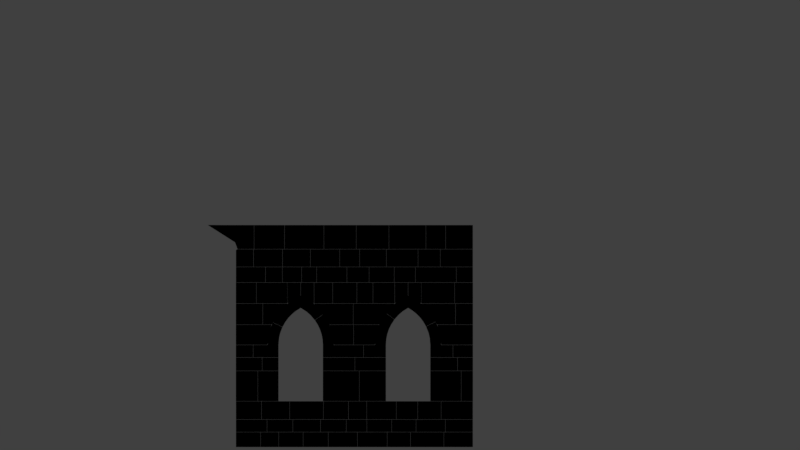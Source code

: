 # Source: FM_ARENA_0_Castle_0_2WindowSmallWall.blend  (saved by Blender 2.79.0; exported with 4.5.12 LTS)
import bpy
from mathutils import Matrix  # noqa: F401  (used for matrix-valued properties, if any)

bpy.ops.wm.read_factory_settings(use_empty=True)
scene = bpy.context.scene
scene.name = 'Scene'

# ---- collections
col_collection_1 = bpy.data.collections.new('Collection 1'); scene.collection.children.link(col_collection_1)

# ---- materials (node trees are filled in below, after node groups)
mat_material_001 = bpy.data.materials.new('Material.001')
mat_material_001.alpha_threshold = 0.0
mat_material_001.diffuse_color = (0.0, 0.0, 0.0, 1.0)
mat_material_001.roughness = 0.5

# ---- material node trees

# ---- world
world_world = bpy.data.worlds.new('World'); scene.world = world_world
world_world.color = (0.05088, 0.05088, 0.05088)
world_world.use_sun_shadow = False
world_world.sun_shadow_jitter_overblur = 0.0
world_world.cycles.sampling_method = 'MANUAL'

# ---- cameras
cam_camera = bpy.data.cameras.new('Camera')
cam_camera.type = 'ORTHO'
cam_camera.clip_end = 100.0
cam_camera.lens = 35.0
cam_camera.sensor_width = 32.0
cam_camera.sensor_height = 18.0
cam_camera.ortho_scale = 54.01
cam_camera.dof.focus_distance = 0.0

# ---- lights
light_lamp = bpy.data.lights.new('Lamp', 'POINT')
light_lamp.transmission_factor = 0.0
light_lamp.cutoff_distance = 30.0
light_lamp.energy = 100.0
light_lamp.shadow_buffer_clip_start = 1.001
light_lamp.shadow_soft_size = 0.1
light_lamp.shadow_maximum_resolution = 0.006
light_lamp.use_absolute_resolution = True

# ---- meshes
me_wall_005 = bpy.data.meshes.new('Wall.005')
me_wall_005.from_pydata([(-5.995, -1.005, 0.005), (-5.995, 1.005, 0.005), (-5.995, 1.005, 1.011), (-5.995, -1.005, 1.011), (-4.337, -1.005, 0.005), (-4.337, 1.005, 0.005), (-4.337, 1.005, 1.011), (-4.337, -1.005, 1.011), (8.047, -1.026, 0.005), (8.047, 1.026, 0.005), (8.047, 1.026, 1.011), (8.047, -1.026, 1.011), (9.995, -1.026, 0.005), (9.995, 1.026, 0.005), (9.995, 1.026, 1.011), (9.995, -1.026, 1.011), (-4.327, -0.9518, 0.005), (-4.327, 0.9518, 0.005), (-4.327, 0.9518, 1.011), (-4.327, -0.9518, 1.011), (-3.112, -0.9518, 0.005), (-3.112, 0.9518, 0.005), (-3.112, 0.9518, 1.011), (-3.112, -0.9518, 1.011), (-3.102, -1.002, 0.005), (-3.102, 1.002, 0.005), (-3.102, 1.002, 1.011), (-3.102, -1.002, 1.011), (-1.466, -1.002, 0.005), (-1.466, 1.002, 0.005), (-1.466, 1.002, 1.011), (-1.466, -1.002, 1.011), (-1.456, -1.013, 0.005), (-1.456, 1.013, 0.005), (-1.456, 1.013, 1.011), (-1.456, -1.013, 1.011), (0.2298, -1.013, 0.005), (0.2298, 1.013, 0.005), (0.2298, 1.013, 1.011), (0.2298, -1.013, 1.011), (0.2398, -0.9953, 0.005), (0.2398, 0.9953, 0.005), (0.2398, 0.9953, 1.011), (0.2398, -0.9953, 1.011), (2.198, -0.9953, 0.005), (2.198, 0.9953, 0.005), (2.198, 0.9953, 1.011), (2.198, -0.9953, 1.011), (2.208, -0.9949, 0.005), (2.208, 0.9949, 0.005), (2.208, 0.9949, 1.011), (2.208, -0.9949, 1.011), (4.209, -0.9949, 0.005), (4.209, 0.9949, 0.005), (4.209, 0.9949, 1.011), (4.209, -0.9949, 1.011), (4.219, -0.9804, 0.005), (4.219, 0.9804, 0.005), (4.219, 0.9804, 1.011), (4.219, -0.9804, 1.011), (5.786, -0.9804, 0.005), (5.786, 0.9804, 0.005), (5.786, 0.9804, 1.011), (5.786, -0.9804, 1.011), (5.796, -0.9741, 0.005), (5.796, 0.9741, 0.005), (5.796, 0.9741, 1.011), (5.796, -0.9741, 1.011), (8.037, -0.9741, 0.005), (8.037, 0.9741, 0.005), (8.037, 0.9741, 1.011), (8.037, -0.9741, 1.011), (-5.995, -0.9832, 1.021), (-5.995, 0.9832, 1.021), (-5.995, 0.9832, 1.862), (-5.995, -0.9832, 1.862), (-3.905, -0.9832, 1.021), (-3.905, 0.9832, 1.021), (-3.905, 0.9832, 1.862), (-3.905, -0.9832, 1.862), (8.144, -0.9952, 1.021), (8.144, 0.9952, 1.021), (8.144, 0.9952, 1.862), (8.144, -0.9952, 1.862), (9.995, -0.9952, 1.021), (9.995, 0.9952, 1.021), (9.995, 0.9952, 1.862), (9.995, -0.9952, 1.862), (-3.895, -1.028, 1.021), (-3.895, 1.028, 1.021), (-3.895, 1.028, 1.862), (-3.895, -1.028, 1.862), (-2.163, -1.028, 1.021), (-2.163, 1.028, 1.021), (-2.163, 1.028, 1.862), (-2.163, -1.028, 1.862), (-2.153, -0.9572, 1.021), (-2.153, 0.9572, 1.021), (-2.153, 0.9572, 1.862), (-2.153, -0.9572, 1.862), (-0.2937, -0.9572, 1.021), (-0.2937, 0.9572, 1.021), (-0.2937, 0.9572, 1.862), (-0.2937, -0.9572, 1.862), (-0.2837, -1.034, 1.021), (-0.2837, 1.034, 1.021), (-0.2837, 1.034, 1.862), (-0.2837, -1.034, 1.862), (1.444, -1.034, 1.021), (1.444, 1.034, 1.021), (1.444, 1.034, 1.862), (1.444, -1.034, 1.862), (1.454, -1.004, 1.021), (1.454, 1.004, 1.021), (1.454, 1.004, 1.862), (1.454, -1.004, 1.862), (2.838, -1.004, 1.021), (2.838, 1.004, 1.021), (2.838, 1.004, 1.862), (2.838, -1.004, 1.862), (2.848, -0.9681, 1.021), (2.848, 0.9681, 1.021), (2.848, 0.9681, 1.862), (2.848, -0.9681, 1.862), (4.514, -0.9681, 1.021), (4.514, 0.9681, 1.021), (4.514, 0.9681, 1.862), (4.514, -0.9681, 1.862), (4.524, -0.971, 1.021), (4.524, 0.971, 1.021), (4.524, 0.971, 1.862), (4.524, -0.971, 1.862), (6.157, -0.971, 1.021), (6.157, 0.971, 1.021), (6.157, 0.971, 1.862), (6.157, -0.971, 1.862), (6.167, -1.013, 1.021), (6.167, 1.013, 1.021), (6.167, 1.013, 1.862), (6.167, -1.013, 1.862), (8.134, -1.013, 1.021), (8.134, 1.013, 1.021), (8.134, 1.013, 1.862), (8.134, -1.013, 1.862), (-5.995, -0.9525, 1.872), (-5.995, 0.9525, 1.872), (-5.995, 0.9525, 3.095), (-5.995, -0.9525, 3.095), (-4.279, -0.9525, 1.872), (-4.279, 0.9525, 1.872), (-4.279, 0.9525, 3.095), (-4.279, -0.9525, 3.095), (7.86, -1.025, 1.872), (7.86, 1.025, 1.872), (7.86, 1.025, 3.095), (7.86, -1.025, 3.095), (9.995, -1.025, 1.872), (9.995, 1.025, 1.872), (9.995, 1.025, 3.095), (9.995, -1.025, 3.095), (-4.269, -0.9817, 1.872), (-4.269, 0.9817, 1.872), (-4.269, 0.9817, 3.095), (-4.269, -0.9817, 3.095), (-2.373, -0.9817, 1.872), (-2.373, 0.9817, 1.872), (-2.373, 0.9817, 3.095), (-2.373, -0.9817, 3.095), (-2.363, -1.017, 1.872), (-2.363, 1.017, 1.872), (-2.363, 1.017, 3.095), (-2.363, -1.017, 3.095), (-0.1018, -1.017, 1.872), (-0.1018, 1.017, 1.872), (-0.1018, 1.017, 3.095), (-0.1018, -1.017, 3.095), (-0.09176, -0.9961, 1.872), (-0.09176, 0.9961, 1.872), (-0.09176, 0.9961, 3.095), (-0.09176, -0.9961, 3.095), (1.592, -0.9961, 1.872), (1.592, 0.9961, 1.872), (1.592, 0.9961, 3.095), (1.592, -0.9961, 3.095), (1.602, -0.9504, 1.872), (1.602, 0.9504, 1.872), (1.602, 0.9504, 3.095), (1.602, -0.9504, 3.095), (2.826, -0.9504, 1.872), (2.826, 0.9504, 1.872), (2.826, 0.9504, 3.095), (2.826, -0.9504, 3.095), (2.836, -1.023, 1.872), (2.836, 1.023, 1.872), (2.836, 1.023, 3.095), (2.836, -1.023, 3.095), (4.821, -1.023, 1.872), (4.821, 1.023, 1.872), (4.821, 1.023, 3.095), (4.821, -1.023, 3.095), (4.831, -0.9834, 1.872), (4.831, 0.9834, 1.872), (4.831, 0.9834, 3.095), (4.831, -0.9834, 3.095), (6.272, -0.9834, 1.872), (6.272, 0.9834, 1.872), (6.272, 0.9834, 3.095), (6.272, -0.9834, 3.095), (6.282, -0.985, 1.872), (6.282, 0.985, 1.872), (6.282, 0.985, 3.095), (6.282, -0.985, 3.095), (7.85, -0.985, 1.872), (7.85, 0.985, 1.872), (7.85, 0.985, 3.095), (7.85, -0.985, 3.095), (-6.0, -1.005, 3.105), (-6.0, 1.005, 3.105), (-6.0, 1.005, 5.142), (-6.0, -1.005, 5.142), (-4.524, -1.005, 3.105), (-4.524, 1.005, 3.105), (-4.524, 1.005, 5.142), (-4.524, -1.005, 5.142), (-4.514, -0.956, 3.105), (-4.514, 0.956, 3.105), (-4.514, 0.956, 5.142), (-4.514, -0.956, 5.142), (-3.375, -0.956, 3.105), (-3.125, 0.956, 3.105), (-3.125, 0.956, 5.142), (-3.375, -0.956, 5.142), (0.125, -0.9845, 3.105), (-0.125, 0.9845, 3.105), (-0.125, 0.9845, 5.142), (0.125, -0.9845, 5.142), (2.326, -0.9845, 3.105), (2.326, 0.9845, 3.105), (2.326, 0.9845, 5.142), (2.326, -0.9845, 5.142), (2.336, -1.023, 3.105), (2.336, 1.023, 3.105), (2.336, 1.023, 5.142), (2.336, -1.023, 5.142), (3.875, -1.023, 3.105), (4.125, 1.023, 3.105), (4.125, 1.023, 5.142), (3.875, -1.023, 5.142), (7.375, -1.036, 3.105), (7.125, 1.036, 3.105), (7.125, 1.036, 5.142), (7.375, -1.036, 5.142), (9.203, -1.036, 3.105), (9.203, 1.036, 3.105), (9.203, 1.036, 5.142), (9.203, -1.036, 5.142), (9.213, -1.043, 3.105), (9.213, 1.043, 3.105), (9.213, 1.043, 5.142), (9.213, -1.043, 5.142), (10.0, -1.043, 3.105), (10.0, 1.043, 3.105), (10.0, 1.043, 5.142), (10.0, -1.043, 5.142), (-6.0, -0.9864, 5.152), (-6.0, 0.9864, 5.152), (-6.0, 0.9864, 6.047), (-6.0, -0.9864, 6.047), (-4.233, -0.9864, 5.152), (-4.233, 0.9864, 5.152), (-4.233, 0.9864, 6.047), (-4.233, -0.9864, 6.047), (-4.223, -0.9893, 5.152), (-4.223, 0.9893, 5.152), (-4.223, 0.9893, 6.047), (-4.223, -0.9893, 6.047), (-3.375, -0.9893, 5.152), (-3.125, 0.9893, 5.152), (-3.125, 0.9893, 6.047), (-3.375, -0.9893, 6.047), (0.125, -0.9568, 5.152), (-0.125, 0.9568, 5.152), (-0.125, 0.9568, 6.047), (0.125, -0.9568, 6.047), (2.03, -0.9568, 5.152), (2.03, 0.9568, 5.152), (2.03, 0.9568, 6.047), (2.03, -0.9568, 6.047), (2.04, -1.044, 5.152), (2.04, 1.044, 5.152), (2.04, 1.044, 6.047), (2.04, -1.044, 6.047), (3.875, -1.044, 5.152), (4.125, 1.044, 5.152), (4.125, 1.044, 6.047), (3.875, -1.044, 6.047), (7.375, -1.029, 5.152), (7.125, 1.029, 5.152), (7.125, 1.029, 6.047), (7.375, -1.029, 6.047), (8.959, -1.029, 5.152), (8.959, 1.029, 5.152), (8.959, 1.029, 6.047), (8.959, -1.029, 6.047), (8.969, -0.9735, 5.152), (8.969, 0.9735, 5.152), (8.969, 0.9735, 6.047), (8.969, -0.9735, 6.047), (10.0, -0.9735, 5.152), (10.0, 0.9735, 5.152), (10.0, 0.9735, 6.047), (10.0, -0.9735, 6.047), (-6.0, -0.9918, 6.057), (-6.0, 0.9918, 6.057), (-6.0, 0.9918, 6.895), (-6.0, -0.9918, 6.895), (-4.84, -0.9918, 6.057), (-4.84, 0.9918, 6.057), (-4.84, 0.9918, 6.895), (-4.84, -0.9918, 6.895), (-4.83, -1.025, 6.057), (-4.83, 1.025, 6.057), (-4.83, 1.025, 6.895), (-4.83, -1.025, 6.895), (-3.375, -1.025, 6.057), (-3.125, 1.025, 6.057), (-3.125, 1.025, 6.895), (-3.375, -1.025, 6.895), (0.125, -1.034, 6.057), (-0.125, 1.034, 6.057), (-0.125, 1.034, 6.895), (0.125, -1.034, 6.895), (2.616, -1.034, 6.057), (2.616, 1.034, 6.057), (2.616, 1.034, 6.895), (2.616, -1.034, 6.895), (2.626, -1.041, 6.057), (2.626, 1.041, 6.057), (2.626, 1.041, 6.895), (2.626, -1.041, 6.895), (3.875, -1.041, 6.057), (4.125, 1.041, 6.057), (4.125, 1.041, 6.895), (3.875, -1.041, 6.895), (7.375, -0.9991, 6.057), (7.125, 0.9991, 6.057), (7.125, 0.9991, 6.895), (7.375, -0.9991, 6.895), (8.648, -0.9991, 6.057), (8.648, 0.9991, 6.057), (8.648, 0.9991, 6.895), (8.648, -0.9991, 6.895), (8.658, -1.02, 6.057), (8.658, 1.02, 6.057), (8.658, 1.02, 6.895), (8.658, -1.02, 6.895), (10.0, -1.02, 6.057), (10.0, 1.02, 6.057), (10.0, 1.02, 6.895), (10.0, -1.02, 6.895), (-6.0, -0.9543, 6.905), (-6.0, 0.9543, 6.905), (-6.0, 0.9543, 8.262), (-6.0, -0.9543, 8.262), (-3.875, -0.9543, 6.905), (-3.875, 0.9543, 6.905), (-3.606, 0.9543, 8.262), (-3.606, -0.9543, 8.262), (0.625, -1.032, 6.905), (0.625, 1.032, 6.905), (0.3561, 1.032, 8.262), (0.3561, -1.032, 8.262), (1.942, -1.032, 6.905), (1.942, 1.032, 6.905), (1.942, 1.032, 8.262), (1.942, -1.032, 8.262), (1.952, -0.9666, 6.905), (1.952, 0.9666, 6.905), (1.952, 0.9666, 8.262), (1.952, -0.9666, 8.262), (3.375, -0.9666, 6.905), (3.375, 0.9666, 6.905), (3.644, 0.9666, 8.262), (3.644, -0.9666, 8.262), (7.875, -0.9889, 6.905), (7.875, 0.9889, 6.905), (7.606, 0.9889, 8.262), (7.606, -0.9889, 8.262), (10.0, -0.9889, 6.905), (10.0, 0.9889, 6.905), (10.0, 0.9889, 8.262), (10.0, -0.9889, 8.262), (-6.0, -1.031, 8.272), (-6.0, 1.031, 8.272), (-6.0, 1.031, 9.691), (-6.0, -1.031, 9.691), (-4.191, -1.031, 8.272), (-4.191, 1.031, 8.272), (-4.191, 1.031, 9.691), (-4.191, -1.031, 9.691), (-4.181, -1.031, 8.272), (-4.181, 1.031, 8.272), (-4.181, 1.031, 9.691), (-4.181, -1.031, 9.691), (-3.602, -1.031, 8.272), (-3.602, 1.031, 8.272), (-2.539, 1.031, 9.691), (-2.539, -1.031, 9.691), (0.352, -0.9869, 8.272), (0.352, 0.9869, 8.272), (-0.7108, 0.9869, 9.691), (-0.7108, -0.9869, 9.691), (1.912, -0.9869, 8.272), (1.912, 0.9869, 8.272), (1.912, 0.9869, 9.691), (1.912, -0.9869, 9.691), (1.922, -0.9632, 8.272), (1.922, 0.9632, 8.272), (1.922, 0.9632, 9.691), (1.922, -0.9632, 9.691), (3.648, -0.9632, 8.272), (3.648, 0.9632, 8.272), (4.711, 0.9632, 9.691), (4.711, -0.9632, 9.691), (7.602, -0.9805, 8.272), (7.602, 0.9805, 8.272), (6.539, 0.9805, 9.691), (6.539, -0.9805, 9.691), (8.821, -0.9805, 8.272), (8.821, 0.9805, 8.272), (8.821, 0.9805, 9.691), (8.821, -0.9805, 9.691), (8.831, -1.014, 8.272), (8.831, 1.014, 8.272), (8.831, 1.014, 9.691), (8.831, -1.014, 9.691), (10.0, -1.014, 8.272), (10.0, 1.014, 8.272), (10.0, 1.014, 9.691), (10.0, -1.014, 9.691), (-2.522, -1.034, 9.705), (-2.522, 1.034, 9.705), (-2.522, 1.034, 11.11), (-2.522, -1.034, 11.11), (-1.63, -1.034, 10.22), (-1.63, 1.034, 10.22), (-1.63, 1.034, 11.11), (-1.63, -1.034, 11.11), (-6.0, -0.9523, 9.701), (-6.0, 0.9523, 9.701), (-6.0, 0.9523, 11.11), (-6.0, -0.9523, 11.11), (-4.626, -0.9523, 9.701), (-4.626, 0.9523, 9.701), (-4.626, 0.9523, 11.11), (-4.626, -0.9523, 11.11), (-4.616, -0.9595, 9.701), (-4.616, 0.9595, 9.701), (-4.616, 0.9595, 11.11), (-4.616, -0.9595, 11.11), (-2.527, -0.9595, 9.701), (-2.527, 0.9595, 9.701), (-2.527, 0.9595, 11.11), (-2.527, -0.9595, 11.11), (-1.62, -0.9691, 10.22), (-1.62, 0.9691, 10.22), (-1.62, 0.9691, 11.11), (-1.62, -0.9691, 11.11), (-0.7283, -0.9691, 9.705), (-0.7283, 0.9691, 9.705), (-0.7283, 0.9691, 11.11), (-0.7283, -0.9691, 11.11), (4.728, -0.9513, 9.705), (4.728, 0.9513, 9.705), (4.728, 0.9513, 11.11), (4.728, -0.9513, 11.11), (5.62, -0.9513, 10.22), (5.62, 0.9513, 10.22), (5.62, 0.9513, 11.11), (5.62, -0.9513, 11.11), (-0.7183, -0.9633, 9.701), (-0.7183, 0.9633, 9.701), (-0.7183, 0.9633, 11.11), (-0.7183, -0.9633, 11.11), (0.5298, -0.9633, 9.701), (0.5298, 0.9633, 9.701), (0.5298, 0.9633, 11.11), (0.5298, -0.9633, 11.11), (3.258, -1.033, 9.701), (3.258, 1.033, 9.701), (3.258, 1.033, 11.11), (3.258, -1.033, 11.11), (4.718, -1.033, 9.701), (4.718, 1.033, 9.701), (4.718, 1.033, 11.11), (4.718, -1.033, 11.11), (5.63, -1.04, 10.22), (5.63, 1.04, 10.22), (5.63, 1.04, 11.11), (5.63, -1.04, 11.11), (6.522, -1.04, 9.705), (6.522, 1.04, 9.705), (6.522, 1.04, 11.11), (6.522, -1.04, 11.11), (6.527, -1.044, 9.701), (6.527, 1.044, 9.701), (6.527, 1.044, 11.11), (6.527, -1.044, 11.11), (8.763, -1.044, 9.701), (8.763, 1.044, 9.701), (8.763, 1.044, 11.11), (8.763, -1.044, 11.11), (8.773, -1.031, 9.701), (8.773, 1.031, 9.701), (8.773, 1.031, 11.11), (8.773, -1.031, 11.11), (10.0, -1.031, 9.701), (10.0, 1.031, 9.701), (10.0, 1.031, 11.11), (10.0, -1.031, 11.11), (0.5398, -1.037, 9.701), (0.5398, 1.037, 9.701), (0.5398, 1.037, 11.11), (0.5398, -1.037, 11.11), (2.163, -1.037, 9.701), (2.163, 1.037, 9.701), (2.163, 1.037, 11.11), (2.163, -1.037, 11.11), (2.173, -0.9582, 9.701), (2.173, 0.9582, 9.701), (2.173, 0.9582, 11.11), (2.173, -0.9582, 11.11), (3.248, -0.9582, 9.701), (3.248, 0.9582, 9.701), (3.248, 0.9582, 11.11), (3.248, -0.9582, 11.11), (-5.995, -0.9904, 11.12), (-5.995, 0.9904, 11.12), (-5.995, 0.9904, 12.16), (-5.995, -0.9904, 12.16), (-4.01, -0.9904, 11.12), (-4.01, 0.9904, 11.12), (-4.01, 0.9904, 12.16), (-4.01, -0.9904, 12.16), (8.882, -1.036, 11.12), (8.882, 1.036, 11.12), (8.882, 1.036, 12.16), (8.882, -1.036, 12.16), (9.995, -1.036, 11.12), (9.995, 1.036, 11.12), (9.995, 1.036, 12.16), (9.995, -1.036, 12.16), (-4.0, -1.015, 11.12), (-4.0, 1.015, 11.12), (-4.0, 1.015, 12.16), (-4.0, -1.015, 12.16), (-2.87, -1.015, 11.12), (-2.87, 1.015, 11.12), (-2.87, 1.015, 12.16), (-2.87, -1.015, 12.16), (-2.86, -0.9508, 11.12), (-2.86, 0.9508, 11.12), (-2.86, 0.9508, 12.16), (-2.86, -0.9508, 12.16), (-1.567, -0.9508, 11.12), (-1.567, 0.9508, 11.12), (-1.567, 0.9508, 12.16), (-1.567, -0.9508, 12.16), (-1.557, -1.028, 11.12), (-1.557, 1.028, 11.12), (-1.557, 1.028, 12.16), (-1.557, -1.028, 12.16), (-0.5525, -1.028, 11.12), (-0.5525, 1.028, 11.12), (-0.5525, 1.028, 12.16), (-0.5525, -1.028, 12.16), (-0.5425, -1.047, 11.12), (-0.5425, 1.047, 11.12), (-0.5425, 1.047, 12.16), (-0.5425, -1.047, 12.16), (1.49, -1.047, 11.12), (1.49, 1.047, 11.12), (1.49, 1.047, 12.16), (1.49, -1.047, 12.16), (1.5, -0.9943, 11.12), (1.5, 0.9943, 11.12), (1.5, 0.9943, 12.16), (1.5, -0.9943, 12.16), (2.987, -0.9943, 11.12), (2.987, 0.9943, 11.12), (2.987, 0.9943, 12.16), (2.987, -0.9943, 12.16), (2.997, -0.9948, 11.12), (2.997, 0.9948, 11.12), (2.997, 0.9948, 12.16), (2.997, -0.9948, 12.16), (4.682, -0.9948, 11.12), (4.682, 0.9948, 11.12), (4.682, 0.9948, 12.16), (4.682, -0.9948, 12.16), (4.692, -1.0, 11.12), (4.692, 1.0, 11.12), (4.692, 1.0, 12.16), (4.692, -1.0, 12.16), (6.11, -1.0, 11.12), (6.11, 1.0, 11.12), (6.11, 1.0, 12.16), (6.11, -1.0, 12.16), (6.12, -0.9948, 11.12), (6.12, 0.9948, 11.12), (6.12, 0.9948, 12.16), (6.12, -0.9948, 12.16), (8.872, -0.9948, 11.12), (8.872, 0.9948, 11.12), (8.872, 0.9948, 12.16), (8.872, -0.9948, 12.16), (-5.995, -1.021, 12.17), (-5.995, 1.021, 12.17), (-4.818, -1.021, 12.17), (-4.818, 1.021, 12.17), (-4.818, 1.021, 13.36), (-4.818, -1.021, 13.36), (7.802, -1.012, 12.17), (7.802, 1.012, 12.17), (7.802, 1.012, 13.36), (7.802, -1.012, 13.36), (9.995, -1.012, 12.17), (9.995, 1.012, 12.17), (9.995, 1.012, 13.36), (9.995, -1.012, 13.36), (-4.808, -0.9914, 12.17), (-4.808, 0.9914, 12.17), (-4.808, 0.9914, 13.36), (-4.808, -0.9914, 13.36), (-2.862, -0.9914, 12.17), (-2.862, 0.9914, 12.17), (-2.862, 0.9914, 13.36), (-2.862, -0.9914, 13.36), (-2.852, -1.019, 12.17), (-2.852, 1.019, 12.17), (-2.852, 1.019, 13.36), (-2.852, -1.019, 13.36), (-0.9749, -1.019, 12.17), (-0.9749, 1.019, 12.17), (-0.9749, 1.019, 13.36), (-0.9749, -1.019, 13.36), (-0.9649, -0.9895, 12.17), (-0.9649, 0.9895, 12.17), (-0.9649, 0.9895, 13.36), (-0.9649, -0.9895, 13.36), (1.003, -0.9895, 12.17), (1.003, 0.9895, 12.17), (1.003, 0.9895, 13.36), (1.003, -0.9895, 13.36), (1.013, -1.001, 12.17), (1.013, 1.001, 12.17), (1.013, 1.001, 13.36), (1.013, -1.001, 13.36), (2.349, -1.001, 12.17), (2.349, 1.001, 12.17), (2.349, 1.001, 13.36), (2.349, -1.001, 13.36), (2.359, -0.9868, 12.17), (2.359, 0.9868, 12.17), (2.359, 0.9868, 13.36), (2.359, -0.9868, 13.36), (4.156, -0.9868, 12.17), (4.156, 0.9868, 12.17), (4.156, 0.9868, 13.36), (4.156, -0.9868, 13.36), (4.166, -0.9614, 12.17), (4.166, 0.9614, 12.17), (4.166, 0.9614, 13.36), (4.166, -0.9614, 13.36), (6.291, -0.9614, 12.17), (6.291, 0.9614, 12.17), (6.291, 0.9614, 13.36), (6.291, -0.9614, 13.36), (6.301, -0.9534, 12.17), (6.301, 0.9534, 12.17), (6.301, 0.9534, 13.36), (6.301, -0.9534, 13.36), (7.792, -0.9534, 12.17), (7.792, 0.9534, 12.17), (7.792, 0.9534, 13.36), (7.792, -0.9534, 13.36), (-4.779, -0.98, 13.37), (-4.779, 0.98, 13.37), (-4.779, 0.98, 14.99), (-4.779, -0.98, 14.99), (8.165, -0.983, 13.37), (8.165, 0.983, 13.37), (8.165, 0.983, 14.99), (8.165, -0.983, 14.99), (9.995, -0.983, 13.37), (9.995, 0.983, 13.37), (9.995, 0.983, 14.99), (9.995, -0.983, 14.99), (-4.769, -0.9588, 13.37), (-4.769, 0.9588, 13.37), (-4.769, 0.9588, 14.99), (-4.769, -0.9588, 14.99), (-2.722, -0.9588, 13.37), (-2.722, 0.9588, 13.37), (-2.722, 0.9588, 14.99), (-2.722, -0.9588, 14.99), (-2.712, -1.025, 13.37), (-2.712, 1.025, 13.37), (-2.712, 1.025, 14.99), (-2.712, -1.025, 14.99), (-0.06294, -1.025, 13.37), (-0.06294, 1.025, 13.37), (-0.06294, 1.025, 14.99), (-0.06294, -1.025, 14.99), (-0.05294, -0.9787, 13.37), (-0.05294, 0.9787, 13.37), (-0.05294, 0.9787, 14.99), (-0.05294, -0.9787, 14.99), (2.117, -0.9787, 13.37), (2.117, 0.9787, 13.37), (2.117, 0.9787, 14.99), (2.117, -0.9787, 14.99), (2.127, -0.9939, 13.37), (2.127, 0.9939, 13.37), (2.127, 0.9939, 14.99), (2.127, -0.9939, 14.99), (4.328, -0.9939, 13.37), (4.328, 0.9939, 13.37), (4.328, 0.9939, 14.99), (4.328, -0.9939, 14.99), (4.338, -0.9708, 13.37), (4.338, 0.9708, 13.37), (4.338, 0.9708, 14.99), (4.338, -0.9708, 14.99), (6.823, -0.9708, 13.37), (6.823, 0.9708, 13.37), (6.823, 0.9708, 14.99), (6.823, -0.9708, 14.99), (6.833, -0.9711, 13.37), (6.833, 0.9711, 13.37), (6.833, 0.9711, 14.99), (6.833, -0.9711, 14.99), (8.155, -0.9711, 13.37), (8.155, 0.9711, 13.37), (8.155, 0.9711, 14.99), (8.155, -0.9711, 14.99), (-3.372, -0.9963, 6.773), (-3.125, 0.9842, 6.904), (-3.862, 0.9842, 6.753), (-3.862, -0.9963, 6.753), (-3.348, -0.9963, 7.31), (-3.089, 0.9842, 7.353), (-3.833, 0.9842, 7.375), (-3.833, -0.9963, 7.375), (-3.267, -0.9963, 7.707), (-3.014, 0.9842, 7.684), (-3.74, 0.9842, 7.836), (-3.74, -0.9963, 7.836), (-3.082, -0.9963, 8.212), (-2.856, 0.9842, 8.105), (-3.526, 0.9842, 8.42), (-3.526, -0.9963, 8.42), (-3.078, -0.9617, 8.22), (-2.852, 0.9504, 8.113), (-3.521, 0.9504, 8.43), (-3.521, -0.9617, 8.43), (-2.853, -0.9617, 8.616), (-2.66, 0.9504, 8.455), (-3.26, 0.9504, 8.889), (-3.26, -0.9617, 8.889), (-2.613, -0.9617, 8.929), (-2.457, 0.9504, 8.727), (-2.982, 0.9504, 9.252), (-2.982, -0.9617, 9.252), (-2.335, -0.9617, 9.209), (-2.223, 0.9504, 8.973), (-2.66, 0.9504, 9.576), (-2.66, -0.9617, 9.576), (-2.023, -0.9617, 9.451), (-1.961, 0.9504, 9.19), (-2.299, 0.9504, 9.856), (-2.299, -0.9617, 9.856), (-1.629, -0.9617, 9.678), (-1.629, 0.9504, 9.398), (-1.842, 0.9504, 10.12), (-1.842, -0.9617, 10.12), (-1.621, -0.9652, 9.678), (-1.621, 1.034, 9.398), (-1.408, 1.034, 10.12), (-1.408, -0.9652, 10.12), (-1.146, -0.9652, 9.394), (-1.231, 1.034, 9.146), (-0.8577, 1.034, 9.791), (-0.8577, -0.9652, 9.791), (-0.8345, -0.9652, 9.135), (-0.9748, 1.034, 8.923), (-0.4969, 1.034, 9.49), (-0.4969, -0.9652, 9.49), (-0.4692, -0.9652, 8.72), (-0.6711, 1.034, 8.572), (-0.07367, 1.034, 9.009), (-0.07367, -0.9652, 9.009), (-0.4636, -1.016, 8.712), (-0.6659, 0.9578, 8.565), (-0.06712, 0.9578, 9.0), (-0.06712, -1.016, 9.0), (-0.2317, -1.016, 8.34), (-0.4649, 0.9578, 8.246), (0.2016, 0.9578, 8.568), (0.2016, -1.016, 8.568), (-0.07002, -1.016, 7.979), (-0.3217, 0.9578, 7.937), (0.389, 0.9578, 8.151), (0.389, -1.016, 8.151), (0.04424, -1.016, 7.601), (-0.2165, 0.9578, 7.614), (0.5214, 0.9578, 7.712), (0.5214, -1.016, 7.712), (0.1092, -1.016, 7.211), (-0.1507, 0.9578, 7.281), (0.5967, 0.9578, 7.261), (0.5967, -1.016, 7.261), (0.1224, -1.016, 6.773), (-0.125, 0.9578, 6.904), (0.612, 0.9578, 6.753), (0.612, -1.016, 6.753), (-1.625, 0.9889, 10.22), (-1.856, 0.9889, 10.11), (-1.625, 0.9889, 9.4), (-1.394, 0.9889, 10.11), (-1.625, -0.9889, 10.22), (-1.856, -0.9889, 10.11), (-1.625, -0.9889, 9.68), (-1.394, -0.9889, 10.11), (3.878, -0.9519, 6.773), (4.125, 0.9756, 6.904), (3.388, 0.9756, 6.753), (3.388, -0.9519, 6.753), (3.894, -0.9519, 7.243), (4.155, 0.9756, 7.309), (3.407, 0.9756, 7.298), (3.407, -0.9519, 7.298), (3.963, -0.9519, 7.632), (4.224, 0.9756, 7.642), (3.487, 0.9756, 7.748), (3.487, -0.9519, 7.748), (4.081, -0.9519, 8.008), (4.332, 0.9756, 7.964), (3.624, 0.9756, 8.184), (3.624, -0.9519, 8.184), (4.246, -0.9519, 8.366), (4.479, 0.9756, 8.271), (3.815, 0.9756, 8.599), (3.815, -0.9519, 8.599), (4.5, -0.9519, 8.762), (4.7, 0.9756, 8.611), (4.11, 0.9756, 9.058), (4.11, -0.9519, 9.058), (4.506, -1.016, 8.769), (4.705, 0.9586, 8.618), (4.117, 0.9586, 9.066), (4.117, -1.016, 9.066), (4.856, -1.016, 9.156), (4.995, 0.9586, 8.943), (4.522, 0.9586, 9.514), (4.522, -1.016, 9.514), (5.172, -1.016, 9.413), (5.254, 0.9586, 9.163), (4.888, 0.9586, 9.812), (4.888, -1.016, 9.812), (5.621, -1.016, 9.678), (5.621, 0.9586, 9.398), (5.408, 0.9586, 10.12), (5.408, -1.016, 10.12), (5.629, -0.9832, 9.678), (5.629, 0.9504, 9.398), (5.842, 0.9504, 10.12), (5.842, -0.9832, 10.12), (6.005, -0.9832, 9.463), (5.945, 0.9504, 9.201), (6.277, 0.9504, 9.871), (6.277, -0.9832, 9.871), (6.319, -0.9832, 9.223), (6.208, 0.9504, 8.987), (6.641, 0.9504, 9.592), (6.641, -0.9832, 9.592), (6.599, -0.9832, 8.945), (6.444, 0.9504, 8.742), (6.966, 0.9504, 9.27), (6.966, -0.9832, 9.27), (6.842, -0.9832, 8.633), (6.649, 0.9504, 8.471), (7.247, 0.9504, 8.908), (7.247, -0.9832, 8.908), (7.059, -0.9832, 8.259), (6.835, 0.9504, 8.149), (7.499, 0.9504, 8.475), (7.499, -0.9832, 8.475), (7.064, -1.009, 8.25), (6.839, 1.048, 8.141), (7.504, 1.048, 8.465), (7.504, -1.009, 8.465), (7.262, -1.009, 7.728), (7.009, 1.048, 7.703), (7.734, 1.048, 7.859), (7.734, -1.009, 7.859), (7.345, -1.009, 7.331), (7.085, 1.048, 7.372), (7.83, 1.048, 7.4), (7.83, -1.009, 7.4), (7.372, -1.009, 6.773), (7.125, 1.048, 6.904), (7.862, 1.048, 6.753), (7.862, -1.009, 6.753), (5.625, 1.015, 10.22), (5.394, 1.015, 10.11), (5.625, 1.015, 9.4), (5.856, 1.015, 10.11), (5.625, -1.015, 10.22), (5.394, -1.015, 10.11), (5.625, -1.015, 9.68), (5.856, -1.015, 10.11), (-7.905, 0.98, 15.0), (-6.791, 0.98, 14.99), (-6.791, -0.98, 14.99), (-7.905, -0.98, 15.0), (-5.995, 1.021, 13.29), (-5.923, 1.021, 13.36), (-5.923, -1.021, 13.36), (-5.995, -1.021, 13.29), (-6.062, -0.98, 13.83), (-5.891, -0.98, 13.37), (-5.891, 0.98, 13.37), (-6.062, 0.98, 13.83)], [], [(0, 3, 2, 1), (0, 1, 5, 4), (1, 2, 6, 5), (2, 3, 7, 6), (3, 0, 4, 7), (4, 5, 6, 7), (8, 11, 10, 9), (8, 9, 13, 12), (9, 10, 14, 13), (10, 11, 15, 14), (11, 8, 12, 15), (12, 13, 14, 15), (16, 19, 18, 17), (16, 17, 21, 20), (17, 18, 22, 21), (18, 19, 23, 22), (19, 16, 20, 23), (20, 21, 22, 23), (24, 27, 26, 25), (24, 25, 29, 28), (25, 26, 30, 29), (26, 27, 31, 30), (27, 24, 28, 31), (28, 29, 30, 31), (32, 35, 34, 33), (32, 33, 37, 36), (33, 34, 38, 37), (34, 35, 39, 38), (35, 32, 36, 39), (36, 37, 38, 39), (40, 43, 42, 41), (40, 41, 45, 44), (41, 42, 46, 45), (42, 43, 47, 46), (43, 40, 44, 47), (44, 45, 46, 47), (48, 51, 50, 49), (48, 49, 53, 52), (49, 50, 54, 53), (50, 51, 55, 54), (51, 48, 52, 55), (52, 53, 54, 55), (56, 59, 58, 57), (56, 57, 61, 60), (57, 58, 62, 61), (58, 59, 63, 62), (59, 56, 60, 63), (60, 61, 62, 63), (64, 67, 66, 65), (64, 65, 69, 68), (65, 66, 70, 69), (66, 67, 71, 70), (67, 64, 68, 71), (68, 69, 70, 71), (72, 75, 74, 73), (72, 73, 77, 76), (73, 74, 78, 77), (74, 75, 79, 78), (75, 72, 76, 79), (76, 77, 78, 79), (80, 83, 82, 81), (80, 81, 85, 84), (81, 82, 86, 85), (82, 83, 87, 86), (83, 80, 84, 87), (84, 85, 86, 87), (88, 91, 90, 89), (88, 89, 93, 92), (89, 90, 94, 93), (90, 91, 95, 94), (91, 88, 92, 95), (92, 93, 94, 95), (96, 99, 98, 97), (96, 97, 101, 100), (97, 98, 102, 101), (98, 99, 103, 102), (99, 96, 100, 103), (100, 101, 102, 103), (104, 107, 106, 105), (104, 105, 109, 108), (105, 106, 110, 109), (106, 107, 111, 110), (107, 104, 108, 111), (108, 109, 110, 111), (112, 115, 114, 113), (112, 113, 117, 116), (113, 114, 118, 117), (114, 115, 119, 118), (115, 112, 116, 119), (116, 117, 118, 119), (120, 123, 122, 121), (120, 121, 125, 124), (121, 122, 126, 125), (122, 123, 127, 126), (123, 120, 124, 127), (124, 125, 126, 127), (128, 131, 130, 129), (128, 129, 133, 132), (129, 130, 134, 133), (130, 131, 135, 134), (131, 128, 132, 135), (132, 133, 134, 135), (136, 139, 138, 137), (136, 137, 141, 140), (137, 138, 142, 141), (138, 139, 143, 142), (139, 136, 140, 143), (140, 141, 142, 143), (144, 147, 146, 145), (144, 145, 149, 148), (145, 146, 150, 149), (146, 147, 151, 150), (147, 144, 148, 151), (148, 149, 150, 151), (152, 155, 154, 153), (152, 153, 157, 156), (153, 154, 158, 157), (154, 155, 159, 158), (155, 152, 156, 159), (156, 157, 158, 159), (160, 163, 162, 161), (160, 161, 165, 164), (161, 162, 166, 165), (162, 163, 167, 166), (163, 160, 164, 167), (164, 165, 166, 167), (168, 171, 170, 169), (168, 169, 173, 172), (169, 170, 174, 173), (170, 171, 175, 174), (171, 168, 172, 175), (172, 173, 174, 175), (176, 179, 178, 177), (176, 177, 181, 180), (177, 178, 182, 181), (178, 179, 183, 182), (179, 176, 180, 183), (180, 181, 182, 183), (184, 187, 186, 185), (184, 185, 189, 188), (185, 186, 190, 189), (186, 187, 191, 190), (187, 184, 188, 191), (188, 189, 190, 191), (192, 195, 194, 193), (192, 193, 197, 196), (193, 194, 198, 197), (194, 195, 199, 198), (195, 192, 196, 199), (196, 197, 198, 199), (200, 203, 202, 201), (200, 201, 205, 204), (201, 202, 206, 205), (202, 203, 207, 206), (203, 200, 204, 207), (204, 205, 206, 207), (208, 211, 210, 209), (208, 209, 213, 212), (209, 210, 214, 213), (210, 211, 215, 214), (211, 208, 212, 215), (212, 213, 214, 215), (216, 219, 218, 217), (216, 217, 221, 220), (217, 218, 222, 221), (218, 219, 223, 222), (219, 216, 220, 223), (220, 221, 222, 223), (224, 227, 226, 225), (224, 225, 229, 228), (225, 226, 230, 229), (226, 227, 231, 230), (227, 224, 228, 231), (228, 229, 230, 231), (232, 235, 234, 233), (232, 233, 237, 236), (233, 234, 238, 237), (234, 235, 239, 238), (235, 232, 236, 239), (236, 237, 238, 239), (240, 243, 242, 241), (240, 241, 245, 244), (241, 242, 246, 245), (242, 243, 247, 246), (243, 240, 244, 247), (244, 245, 246, 247), (248, 251, 250, 249), (248, 249, 253, 252), (249, 250, 254, 253), (250, 251, 255, 254), (251, 248, 252, 255), (252, 253, 254, 255), (256, 259, 258, 257), (256, 257, 261, 260), (257, 258, 262, 261), (258, 259, 263, 262), (259, 256, 260, 263), (260, 261, 262, 263), (264, 267, 266, 265), (264, 265, 269, 268), (265, 266, 270, 269), (266, 267, 271, 270), (267, 264, 268, 271), (268, 269, 270, 271), (272, 275, 274, 273), (272, 273, 277, 276), (273, 274, 278, 277), (274, 275, 279, 278), (275, 272, 276, 279), (276, 277, 278, 279), (280, 283, 282, 281), (280, 281, 285, 284), (281, 282, 286, 285), (282, 283, 287, 286), (283, 280, 284, 287), (284, 285, 286, 287), (288, 291, 290, 289), (288, 289, 293, 292), (289, 290, 294, 293), (290, 291, 295, 294), (291, 288, 292, 295), (292, 293, 294, 295), (296, 299, 298, 297), (296, 297, 301, 300), (297, 298, 302, 301), (298, 299, 303, 302), (299, 296, 300, 303), (300, 301, 302, 303), (304, 307, 306, 305), (304, 305, 309, 308), (305, 306, 310, 309), (306, 307, 311, 310), (307, 304, 308, 311), (308, 309, 310, 311), (312, 315, 314, 313), (312, 313, 317, 316), (313, 314, 318, 317), (314, 315, 319, 318), (315, 312, 316, 319), (316, 317, 318, 319), (320, 323, 322, 321), (320, 321, 325, 324), (321, 322, 326, 325), (322, 323, 327, 326), (323, 320, 324, 327), (324, 325, 326, 327), (328, 331, 330, 329), (328, 329, 333, 332), (329, 330, 334, 333), (330, 331, 335, 334), (331, 328, 332, 335), (332, 333, 334, 335), (336, 339, 338, 337), (336, 337, 341, 340), (337, 338, 342, 341), (338, 339, 343, 342), (339, 336, 340, 343), (340, 341, 342, 343), (344, 347, 346, 345), (344, 345, 349, 348), (345, 346, 350, 349), (346, 347, 351, 350), (347, 344, 348, 351), (348, 349, 350, 351), (352, 355, 354, 353), (352, 353, 357, 356), (353, 354, 358, 357), (354, 355, 359, 358), (355, 352, 356, 359), (356, 357, 358, 359), (360, 363, 362, 361), (360, 361, 365, 364), (361, 362, 366, 365), (362, 363, 367, 366), (363, 360, 364, 367), (364, 365, 366, 367), (368, 371, 370, 369), (368, 369, 373, 372), (369, 370, 374, 373), (370, 371, 375, 374), (371, 368, 372, 375), (372, 373, 374, 375), (376, 379, 378, 377), (376, 377, 381, 380), (377, 378, 382, 381), (378, 379, 383, 382), (379, 376, 380, 383), (380, 381, 382, 383), (384, 387, 386, 385), (384, 385, 389, 388), (385, 386, 390, 389), (386, 387, 391, 390), (387, 384, 388, 391), (388, 389, 390, 391), (392, 395, 394, 393), (392, 393, 397, 396), (393, 394, 398, 397), (394, 395, 399, 398), (395, 392, 396, 399), (396, 397, 398, 399), (400, 403, 402, 401), (400, 401, 405, 404), (401, 402, 406, 405), (402, 403, 407, 406), (403, 400, 404, 407), (404, 405, 406, 407), (408, 411, 410, 409), (408, 409, 413, 412), (409, 410, 414, 413), (410, 411, 415, 414), (411, 408, 412, 415), (412, 413, 414, 415), (416, 419, 418, 417), (416, 417, 421, 420), (417, 418, 422, 421), (418, 419, 423, 422), (419, 416, 420, 423), (420, 421, 422, 423), (424, 427, 426, 425), (424, 425, 429, 428), (425, 426, 430, 429), (426, 427, 431, 430), (427, 424, 428, 431), (428, 429, 430, 431), (432, 435, 434, 433), (432, 433, 437, 436), (433, 434, 438, 437), (434, 435, 439, 438), (435, 432, 436, 439), (436, 437, 438, 439), (440, 443, 442, 441), (440, 441, 445, 444), (441, 442, 446, 445), (442, 443, 447, 446), (443, 440, 444, 447), (444, 445, 446, 447), (448, 451, 450, 449), (448, 449, 453, 452), (449, 450, 454, 453), (450, 451, 455, 454), (451, 448, 452, 455), (452, 453, 454, 455), (456, 459, 458, 457), (456, 457, 461, 460), (457, 458, 462, 461), (458, 459, 463, 462), (459, 456, 460, 463), (460, 461, 462, 463), (464, 467, 466, 465), (464, 465, 469, 468), (465, 466, 470, 469), (466, 467, 471, 470), (467, 464, 468, 471), (468, 469, 470, 471), (472, 475, 474, 473), (472, 473, 477, 476), (473, 474, 478, 477), (474, 475, 479, 478), (475, 472, 476, 479), (476, 477, 478, 479), (480, 483, 482, 481), (480, 481, 485, 484), (481, 482, 486, 485), (482, 483, 487, 486), (483, 480, 484, 487), (484, 485, 486, 487), (488, 491, 490, 489), (488, 489, 493, 492), (489, 490, 494, 493), (490, 491, 495, 494), (491, 488, 492, 495), (492, 493, 494, 495), (496, 499, 498, 497), (496, 497, 501, 500), (497, 498, 502, 501), (498, 499, 503, 502), (499, 496, 500, 503), (500, 501, 502, 503), (504, 507, 506, 505), (504, 505, 509, 508), (505, 506, 510, 509), (506, 507, 511, 510), (507, 504, 508, 511), (508, 509, 510, 511), (512, 515, 514, 513), (512, 513, 517, 516), (513, 514, 518, 517), (514, 515, 519, 518), (515, 512, 516, 519), (516, 517, 518, 519), (520, 523, 522, 521), (520, 521, 525, 524), (521, 522, 526, 525), (522, 523, 527, 526), (523, 520, 524, 527), (524, 525, 526, 527), (528, 531, 530, 529), (528, 529, 533, 532), (529, 530, 534, 533), (530, 531, 535, 534), (531, 528, 532, 535), (532, 533, 534, 535), (536, 539, 538, 537), (536, 537, 541, 540), (537, 538, 542, 541), (538, 539, 543, 542), (539, 536, 540, 543), (540, 541, 542, 543), (544, 547, 546, 545), (544, 545, 549, 548), (545, 546, 550, 549), (546, 547, 551, 550), (547, 544, 548, 551), (548, 549, 550, 551), (552, 555, 554, 553), (552, 553, 557, 556), (553, 554, 558, 557), (554, 555, 559, 558), (555, 552, 556, 559), (556, 557, 558, 559), (560, 563, 562, 561), (560, 561, 565, 564), (561, 562, 566, 565), (562, 563, 567, 566), (563, 560, 564, 567), (564, 565, 566, 567), (568, 571, 570, 569), (568, 569, 573, 572), (569, 570, 574, 573), (570, 571, 575, 574), (571, 568, 572, 575), (572, 573, 574, 575), (576, 579, 578, 577), (576, 577, 581, 580), (577, 578, 582, 581), (578, 579, 583, 582), (579, 576, 580, 583), (580, 581, 582, 583), (584, 587, 586, 585), (584, 585, 589, 588), (585, 586, 590, 589), (586, 587, 591, 590), (587, 584, 588, 591), (588, 589, 590, 591), (592, 595, 594, 593), (592, 593, 597, 596), (593, 594, 598, 597), (594, 595, 599, 598), (595, 592, 596, 599), (596, 597, 598, 599), (600, 603, 602, 601), (600, 601, 605, 604), (601, 602, 606, 605), (602, 603, 607, 606), (603, 600, 604, 607), (604, 605, 606, 607), (608, 611, 610, 609), (608, 609, 613, 612), (609, 610, 614, 613), (610, 611, 615, 614), (611, 608, 612, 615), (612, 613, 614, 615), (617, 926, 927, 620, 619), (616, 617, 619, 618), (928, 929, 616, 618, 621), (616, 929, 926, 617), (618, 619, 620, 621), (622, 625, 624, 623), (622, 623, 627, 626), (623, 624, 628, 627), (624, 625, 629, 628), (625, 622, 626, 629), (626, 627, 628, 629), (630, 633, 632, 631), (630, 631, 635, 634), (631, 632, 636, 635), (632, 633, 637, 636), (633, 630, 634, 637), (634, 635, 636, 637), (638, 641, 640, 639), (638, 639, 643, 642), (639, 640, 644, 643), (640, 641, 645, 644), (641, 638, 642, 645), (642, 643, 644, 645), (646, 649, 648, 647), (646, 647, 651, 650), (647, 648, 652, 651), (648, 649, 653, 652), (649, 646, 650, 653), (650, 651, 652, 653), (654, 657, 656, 655), (654, 655, 659, 658), (655, 656, 660, 659), (656, 657, 661, 660), (657, 654, 658, 661), (658, 659, 660, 661), (662, 665, 664, 663), (662, 663, 667, 666), (663, 664, 668, 667), (664, 665, 669, 668), (665, 662, 666, 669), (666, 667, 668, 669), (670, 673, 672, 671), (670, 671, 675, 674), (671, 672, 676, 675), (672, 673, 677, 676), (673, 670, 674, 677), (674, 675, 676, 677), (678, 681, 680, 679), (678, 679, 683, 682), (679, 680, 684, 683), (680, 681, 685, 684), (681, 678, 682, 685), (682, 683, 684, 685), (932, 933, 922, 923, 688, 687), (930, 925, 922, 933), (924, 925, 930, 931, 686, 689), (686, 687, 688, 689), (690, 693, 692, 691), (690, 691, 695, 694), (691, 692, 696, 695), (692, 693, 697, 696), (693, 690, 694, 697), (694, 695, 696, 697), (698, 701, 700, 699), (698, 699, 703, 702), (699, 700, 704, 703), (700, 701, 705, 704), (701, 698, 702, 705), (702, 703, 704, 705), (706, 709, 708, 707), (706, 707, 711, 710), (707, 708, 712, 711), (708, 709, 713, 712), (709, 706, 710, 713), (710, 711, 712, 713), (714, 717, 716, 715), (714, 715, 719, 718), (715, 716, 720, 719), (716, 717, 721, 720), (717, 714, 718, 721), (718, 719, 720, 721), (722, 725, 724, 723), (722, 723, 727, 726), (723, 724, 728, 727), (724, 725, 729, 728), (725, 722, 726, 729), (726, 727, 728, 729), (730, 733, 732, 731), (730, 731, 735, 734), (731, 732, 736, 735), (732, 733, 737, 736), (733, 730, 734, 737), (734, 735, 736, 737), (738, 741, 740, 739), (738, 739, 743, 742), (739, 740, 744, 743), (740, 741, 745, 744), (741, 738, 742, 745), (742, 743, 744, 745), (746, 749, 748, 747), (746, 747, 751, 750), (747, 748, 752, 751), (748, 749, 753, 752), (749, 746, 750, 753), (750, 751, 755, 754), (751, 752, 756, 755), (752, 753, 757, 756), (753, 750, 754, 757), (754, 755, 759, 758), (755, 756, 760, 759), (756, 757, 761, 760), (757, 754, 758, 761), (758, 759, 760, 761), (762, 765, 764, 763), (762, 763, 767, 766), (763, 764, 768, 767), (764, 765, 769, 768), (765, 762, 766, 769), (766, 767, 771, 770), (767, 768, 772, 771), (768, 769, 773, 772), (769, 766, 770, 773), (770, 771, 775, 774), (771, 772, 776, 775), (772, 773, 777, 776), (773, 770, 774, 777), (774, 775, 779, 778), (775, 776, 780, 779), (776, 777, 781, 780), (777, 774, 778, 781), (778, 779, 783, 782), (779, 780, 784, 783), (780, 781, 785, 784), (781, 778, 782, 785), (782, 783, 784, 785), (786, 789, 788, 787), (786, 787, 791, 790), (787, 788, 792, 791), (788, 789, 793, 792), (789, 786, 790, 793), (790, 791, 795, 794), (791, 792, 796, 795), (792, 793, 797, 796), (793, 790, 794, 797), (794, 795, 799, 798), (795, 796, 800, 799), (796, 797, 801, 800), (797, 794, 798, 801), (798, 799, 800, 801), (802, 805, 804, 803), (802, 803, 807, 806), (803, 804, 808, 807), (804, 805, 809, 808), (805, 802, 806, 809), (806, 807, 811, 810), (807, 808, 812, 811), (808, 809, 813, 812), (809, 806, 810, 813), (810, 811, 815, 814), (811, 812, 816, 815), (812, 813, 817, 816), (813, 810, 814, 817), (814, 815, 819, 818), (815, 816, 820, 819), (816, 817, 821, 820), (817, 814, 818, 821), (818, 819, 823, 822), (819, 820, 824, 823), (820, 821, 825, 824), (821, 818, 822, 825), (822, 823, 824, 825), (829, 828, 827, 826), (830, 831, 832, 833), (830, 833, 829, 826), (831, 830, 826, 827), (832, 831, 827, 828), (833, 832, 828, 829), (834, 837, 836, 835), (834, 835, 839, 838), (835, 836, 840, 839), (836, 837, 841, 840), (837, 834, 838, 841), (838, 839, 843, 842), (839, 840, 844, 843), (840, 841, 845, 844), (841, 838, 842, 845), (842, 843, 847, 846), (843, 844, 848, 847), (844, 845, 849, 848), (845, 842, 846, 849), (846, 847, 851, 850), (847, 848, 852, 851), (848, 849, 853, 852), (849, 846, 850, 853), (850, 851, 855, 854), (851, 852, 856, 855), (852, 853, 857, 856), (853, 850, 854, 857), (854, 855, 856, 857), (858, 861, 860, 859), (858, 859, 863, 862), (859, 860, 864, 863), (860, 861, 865, 864), (861, 858, 862, 865), (862, 863, 867, 866), (863, 864, 868, 867), (864, 865, 869, 868), (865, 862, 866, 869), (866, 867, 871, 870), (867, 868, 872, 871), (868, 869, 873, 872), (869, 866, 870, 873), (870, 871, 872, 873), (874, 877, 876, 875), (874, 875, 879, 878), (875, 876, 880, 879), (876, 877, 881, 880), (877, 874, 878, 881), (878, 879, 883, 882), (879, 880, 884, 883), (880, 881, 885, 884), (881, 878, 882, 885), (882, 883, 887, 886), (883, 884, 888, 887), (884, 885, 889, 888), (885, 882, 886, 889), (886, 887, 891, 890), (887, 888, 892, 891), (888, 889, 893, 892), (889, 886, 890, 893), (890, 891, 895, 894), (891, 892, 896, 895), (892, 893, 897, 896), (893, 890, 894, 897), (894, 895, 896, 897), (898, 901, 900, 899), (898, 899, 903, 902), (899, 900, 904, 903), (900, 901, 905, 904), (901, 898, 902, 905), (902, 903, 907, 906), (903, 904, 908, 907), (904, 905, 909, 908), (905, 902, 906, 909), (906, 907, 911, 910), (907, 908, 912, 911), (908, 909, 913, 912), (909, 906, 910, 913), (910, 911, 912, 913), (917, 916, 915, 914), (918, 919, 920, 921), (918, 921, 917, 914), (919, 918, 914, 915), (920, 919, 915, 916), (921, 920, 916, 917), (922, 925, 924, 923), (923, 924, 689, 688), (926, 929, 928, 927), (927, 928, 621, 620), (930, 933, 932, 931), (931, 932, 687, 686)])
_uv = me_wall_005.uv_layers.new(name='UVMap')
_uv.uv.foreach_set('vector', [0.878, 0.7682, 0.9015, 0.7682, 0.9015, 0.8152, 0.878, 0.8152, 0.5974, 0.3875, 0.5974, 0.4344, 0.5586, 0.4344, 0.5586, 0.3875, 0.371, 0.9498, 0.3474, 0.9498, 0.3474, 0.911, 0.371, 0.911, 0.5569, 0.5754, 0.5569, 0.5284, 0.5957, 0.5284, 0.5957, 0.5754, 0.03396, 0.9115, 0.05749, 0.9115, 0.05749, 0.9503, 0.03396, 0.9503, 0.8781, 0.4339, 0.8781, 0.3869, 0.9016, 0.3869, 0.9016, 0.4339, 0.8986, 0.7182, 0.8751, 0.7182, 0.8751, 0.6703, 0.8986, 0.6703, 0.4672, 0.1293, 0.4672, 0.1773, 0.4216, 0.1773, 0.4216, 0.1293, 0.2121, 0.9103, 0.1886, 0.9103, 0.1886, 0.8648, 0.2121, 0.8648, 0.4175, 0.1121, 0.4175, 0.06409, 0.4631, 0.06409, 0.4631, 0.1121, 0.02353, 0.9103, 7.405e-09, 0.9103, 0.0, 0.8648, 0.02353, 0.8648, 0.8752, 0.5698, 0.8752, 0.5218, 0.8988, 0.5218, 0.8988, 0.5698, 0.9195, 0.0445, 0.896, 0.04451, 0.896, 4.833e-06, 0.9195, 0.0, 0.8493, 0.1293, 0.8493, 0.1738, 0.8209, 0.1738, 0.8209, 0.1293, 0.02353, 0.9855, 5.575e-09, 0.9855, 0.0, 0.9571, 0.02353, 0.9571, 0.8209, 0.5203, 0.8209, 0.4758, 0.8493, 0.4758, 0.8493, 0.5203, 0.4941, 0.9878, 0.4706, 0.9878, 0.4706, 0.9594, 0.4941, 0.9594, 0.8966, 0.6164, 0.8966, 0.5719, 0.9202, 0.5719, 0.9202, 0.6164, 0.7568, 0.9022, 0.7333, 0.9022, 0.7333, 0.8553, 0.7568, 0.8553, 0.4257, 0.6265, 0.4257, 0.5796, 0.464, 0.5796, 0.464, 0.6265, 0.1148, 0.9153, 0.1384, 0.9153, 0.1384, 0.9536, 0.1148, 0.9536, 0.4192, 0.5788, 0.4192, 0.6256, 0.3809, 0.6256, 0.3809, 0.5788, 0.1148, 0.9532, 0.09132, 0.9532, 0.09132, 0.915, 0.1148, 0.915, 0.6921, 0.856, 0.6921, 0.9029, 0.6685, 0.9029, 0.6685, 0.856, 0.8988, 0.5217, 0.8752, 0.5217, 0.8752, 0.4743, 0.8988, 0.4743, 0.5902, 0.1293, 0.5902, 0.1767, 0.5507, 0.1767, 0.5507, 0.1293, 0.9419, 0.4734, 0.9184, 0.4734, 0.9184, 0.4339, 0.9419, 0.4339, 0.1398, 0.5891, 0.1398, 0.5417, 0.1792, 0.5417, 0.1792, 0.5891, 0.6199, 0.9472, 0.5963, 0.9472, 0.5963, 0.9078, 0.6199, 0.9078, 0.8769, 0.666, 0.8769, 0.6187, 0.9004, 0.6187, 0.9004, 0.666, 0.9042, 0.3853, 0.8806, 0.3853, 0.8806, 0.3388, 0.9042, 0.3388, 0.1856, 0.4473, 0.1856, 0.4939, 0.1398, 0.4939, 0.1398, 0.4473, 0.2595, 0.9103, 0.236, 0.9103, 0.236, 0.8645, 0.2595, 0.8645, 0.2847, 0.4851, 0.2847, 0.4385, 0.3305, 0.4385, 0.3305, 0.4851, 0.8871, 0.2857, 0.9106, 0.2857, 0.9106, 0.3315, 0.8871, 0.3315, 0.7931, 0.9063, 0.7931, 0.8597, 0.8166, 0.8597, 0.8166, 0.9063, 0.8834, 0.2328, 0.907, 0.2328, 0.907, 0.2793, 0.8834, 0.2793, 0.4257, 0.3888, 0.4723, 0.3888, 0.4723, 0.4356, 0.4257, 0.4356, 0.8444, 0.9032, 0.8208, 0.9032, 0.8208, 0.8564, 0.8444, 0.8564, 0.4704, 0.04677, 0.4239, 0.04677, 0.4239, 2.23e-08, 0.4704, 0.0, 0.725, 0.9033, 0.7015, 0.9033, 0.7015, 0.8565, 0.725, 0.8565, 0.2595, 0.9076, 0.2595, 0.8611, 0.283, 0.8611, 0.283, 0.9076, 0.6199, 0.9078, 0.5963, 0.9078, 0.5963, 0.8619, 0.6199, 0.8619, 0.6721, 0.3875, 0.6721, 0.4333, 0.6354, 0.4333, 0.6354, 0.3875, 0.9593, 0.8546, 0.9358, 0.8546, 0.9358, 0.8179, 0.9593, 0.8179, 0.4176, 0.6256, 0.4176, 0.6715, 0.3809, 0.6715, 0.3809, 0.6256, 0.5805, 0.9654, 0.5569, 0.9654, 0.5569, 0.9287, 0.5805, 0.9287, 0.7645, 0.909, 0.7645, 0.8631, 0.788, 0.8631, 0.788, 0.909, 0.05749, 0.9115, 0.03396, 0.9115, 0.03396, 0.866, 0.05749, 0.866, 0.3303, 0.2924, 0.2847, 0.2924, 0.2847, 0.24, 0.3303, 0.24, 0.8627, 0.3381, 0.8392, 0.3381, 0.8392, 0.2857, 0.8627, 0.2857, 0.3293, 0.2398, 0.2838, 0.2398, 0.2838, 0.1874, 0.3293, 0.1874, 0.2595, 0.8645, 0.236, 0.8645, 0.236, 0.8121, 0.2595, 0.8121, 0.1148, 0.8694, 0.1148, 0.915, 0.09132, 0.915, 0.09132, 0.8694, 0.9405, 0.6694, 0.9602, 0.6694, 0.9602, 0.7154, 0.9405, 0.7154, 0.4216, 0.1782, 0.3757, 0.1782, 0.3757, 0.1293, 0.4216, 0.1293, 0.9378, 0.7674, 0.9182, 0.7674, 0.9182, 0.7185, 0.9378, 0.7185, 0.4175, 0.113, 0.3716, 0.113, 0.3716, 0.06409, 0.4175, 0.06409, 0.9378, 0.1782, 0.9182, 0.1782, 0.9182, 0.1293, 0.9378, 0.1293, 0.9394, 0.5203, 0.9394, 0.4743, 0.9591, 0.4743, 0.9591, 0.5203, 0.9378, 0.1293, 0.9575, 0.1293, 0.9575, 0.1758, 0.9378, 0.1758, 0.3809, 0.5326, 0.3809, 0.4861, 0.4242, 0.4861, 0.4242, 0.5326, 0.9771, 0.7618, 0.9574, 0.7618, 0.9574, 0.7185, 0.9771, 0.7185, 0.328, 0.4851, 0.328, 0.5316, 0.2847, 0.5316, 0.2847, 0.4851, 0.9772, 0.1726, 0.9575, 0.1726, 0.9575, 0.1293, 0.9772, 0.1293, 0.2083, 0.9103, 0.2083, 0.9569, 0.1886, 0.9569, 0.1886, 0.9103, 0.3044, 0.9431, 0.2847, 0.9431, 0.2847, 0.895, 0.3044, 0.895, 0.5147, 0.3393, 0.5147, 0.2913, 0.5552, 0.2913, 0.5552, 0.3393, 0.9786, 0.9437, 0.9589, 0.9437, 0.9589, 0.9032, 0.9786, 0.9032, 0.5135, 0.4837, 0.5135, 0.4356, 0.554, 0.4356, 0.554, 0.4837, 0.4216, 0.9768, 0.4019, 0.9768, 0.4019, 0.9364, 0.4216, 0.9364, 0.9225, 0.4336, 0.9225, 0.3855, 0.9422, 0.3855, 0.9422, 0.4336, 0.2346, 0.9679, 0.2149, 0.9679, 0.2149, 0.9231, 0.2346, 0.9231, 0.5586, 0.3875, 0.5586, 0.4322, 0.5152, 0.4322, 0.5152, 0.3875, 0.8486, 0.9323, 0.8683, 0.9323, 0.8683, 0.9758, 0.8486, 0.9758, 0.5149, 0.5284, 0.5149, 0.4837, 0.5584, 0.4837, 0.5584, 0.5284, 0.3288, 0.973, 0.3091, 0.973, 0.3091, 0.9295, 0.3288, 0.9295, 0.9478, 0.2776, 0.9478, 0.2328, 0.9675, 0.2328, 0.9675, 0.2776, 0.9411, 0.667, 0.9214, 0.667, 0.9214, 0.6187, 0.9411, 0.6187, 0.5547, 0.0, 0.5547, 0.04833, 0.5143, 0.04833, 0.5143, 1.672e-08, 0.9791, 0.6103, 0.9594, 0.6103, 0.9594, 0.5699, 0.9791, 0.5699, 0.5536, 0.1874, 0.5536, 0.2357, 0.5132, 0.2357, 0.5132, 0.1874, 0.979, 0.8546, 0.9593, 0.8546, 0.9593, 0.8142, 0.979, 0.8142, 0.9394, 0.4743, 0.9394, 0.5226, 0.9197, 0.5226, 0.9197, 0.4743, 0.7842, 0.9559, 0.7645, 0.9559, 0.7645, 0.909, 0.7842, 0.909, 0.7381, 0.3869, 0.7381, 0.4339, 0.7057, 0.4339, 0.7057, 0.3869, 0.9771, 0.7185, 0.9968, 0.7185, 0.9968, 0.7509, 0.9771, 0.7509, 0.7037, 0.3857, 0.7037, 0.3388, 0.7361, 0.3388, 0.7361, 0.3857, 0.3809, 0.8223, 0.3612, 0.8223, 0.3612, 0.79, 0.3809, 0.79, 0.9349, 0.227, 0.9349, 0.1801, 0.9546, 0.1801, 0.9546, 0.227, 0.9458, 0.0641, 0.9655, 0.06409, 0.9655, 0.1094, 0.9458, 0.1094, 0.1398, 0.6343, 0.1398, 0.5891, 0.1788, 0.5891, 0.1788, 0.6343, 0.9184, 0.9869, 0.8987, 0.9869, 0.8987, 0.9479, 0.9184, 0.9479, 0.3724, 0.5877, 0.3724, 0.633, 0.3335, 0.633, 0.3335, 0.5877, 0.9872, 0.2718, 0.9675, 0.2718, 0.9675, 0.2328, 0.9872, 0.2328, 0.9644, 0.3372, 0.9644, 0.3825, 0.9447, 0.3825, 0.9447, 0.3372, 0.9618, 0.4309, 0.9422, 0.4309, 0.9422, 0.3855, 0.9618, 0.3855, 0.656, 0.06409, 0.656, 0.1095, 0.6178, 0.1095, 0.6178, 0.06409, 0.1642, 0.9502, 0.1839, 0.9502, 0.1839, 0.9884, 0.1642, 0.9884, 0.07534, 0.6023, 0.07534, 0.6477, 0.03714, 0.6477, 0.03714, 0.6023, 0.9589, 0.9874, 0.9393, 0.9874, 0.9393, 0.9492, 0.9589, 0.9492, 0.9617, 0.7682, 0.9617, 0.8136, 0.942, 0.8136, 0.942, 0.7682, 0.1398, 0.9057, 0.1595, 0.9057, 0.1595, 0.953, 0.1398, 0.953, 0.4231, 0.2873, 0.4231, 0.24, 0.4691, 0.24, 0.4691, 0.2873, 0.9393, 0.8546, 0.9589, 0.8546, 0.9589, 0.9006, 0.9393, 0.9006, 0.4679, 0.1874, 0.4679, 0.2348, 0.4219, 0.2348, 0.4219, 0.1874, 0.9589, 0.9492, 0.9393, 0.9492, 0.9393, 0.9032, 0.9589, 0.9032, 0.9513, 0.2857, 0.9513, 0.333, 0.9316, 0.333, 0.9316, 0.2857, 0.8293, 0.1086, 0.8007, 0.1086, 0.8007, 0.0641, 0.8293, 0.06409, 0.3248, 0.5823, 0.3248, 0.6269, 0.2847, 0.6269, 0.2847, 0.5823, 0.852, 0.3388, 0.8806, 0.3388, 0.8806, 0.3789, 0.852, 0.3789, 0.5584, 0.5282, 0.5584, 0.4837, 0.5985, 0.4837, 0.5985, 0.5282, 0.878, 0.8083, 0.8494, 0.8083, 0.8494, 0.7682, 0.878, 0.7682, 0.8044, 0.2773, 0.8044, 0.2328, 0.833, 0.2328, 0.833, 0.2773, 0.7931, 0.5238, 0.7645, 0.5238, 0.7645, 0.4758, 0.7931, 0.4758, 0.2761, 0.06409, 0.324, 0.06409, 0.324, 0.114, 0.2761, 0.114, 0.7721, 0.114, 0.7435, 0.114, 0.7435, 0.06409, 0.7721, 0.06409, 0.09132, 0.2427, 0.1393, 0.2427, 0.1393, 0.2926, 0.09132, 0.2926, 0.7758, 0.2827, 0.7472, 0.2827, 0.7472, 0.2328, 0.7758, 0.2328, 0.7933, 0.624, 0.7933, 0.672, 0.7647, 0.672, 0.7647, 0.624, 0.79, 5.855e-06, 0.8186, 0.0, 0.8186, 0.0459, 0.79, 0.04591, 0.5149, 0.4837, 0.5149, 0.5296, 0.4706, 0.5296, 0.4706, 0.4837, 0.8494, 0.8125, 0.8208, 0.8125, 0.8208, 0.7682, 0.8494, 0.7682, 0.4738, 0.3869, 0.4738, 0.3409, 0.5182, 0.3409, 0.5182, 0.3869, 0.8492, 0.6684, 0.8206, 0.6684, 0.8206, 0.624, 0.8492, 0.624, 0.1886, 0.8196, 0.1886, 0.7737, 0.2172, 0.7737, 0.2172, 0.8196, 0.7685, 0.5239, 0.7971, 0.5239, 0.7971, 0.5715, 0.7685, 0.5715, 0.09132, 0.1898, 0.1389, 0.1898, 0.1389, 0.2427, 0.09132, 0.2427, 0.7186, 0.2328, 0.7472, 0.2328, 0.7472, 0.2857, 0.7186, 0.2857, 0.04757, 0.2426, 1.115e-08, 0.2426, 0.0, 0.1898, 0.04757, 0.1898, 0.7435, 0.117, 0.7149, 0.117, 0.7149, 0.06409, 0.7435, 0.06409, 0.7721, 0.1117, 0.7721, 0.06409, 0.8007, 0.06409, 0.8007, 0.1117, 0.7758, 0.2328, 0.8044, 0.2328, 0.8044, 0.2794, 0.7758, 0.2794, 0.228, 0.5471, 0.228, 0.5936, 0.1886, 0.5936, 0.1886, 0.5471, 0.8898, 0.4733, 0.8612, 0.4733, 0.8612, 0.4339, 0.8898, 0.4339, 0.1307, 0.5452, 0.1307, 0.5917, 0.09132, 0.5917, 0.09132, 0.5452, 0.5435, 0.8901, 0.5149, 0.8901, 0.5149, 0.8508, 0.5435, 0.8508, 0.5855, 0.7625, 0.5855, 0.809, 0.5569, 0.809, 0.5569, 0.7625, 0.8472, 0.04444, 0.8186, 0.04444, 0.8186, 5.859e-06, 0.8472, 0.0, 0.8443, 0.1839, 0.8443, 0.2284, 0.8156, 0.2284, 0.8156, 0.1839, 0.08928, 0.9756, 0.06069, 0.9756, 0.06069, 0.947, 0.08928, 0.947, 0.8106, 0.3301, 0.8106, 0.2857, 0.8392, 0.2857, 0.8392, 0.3301, 0.6249, 0.9758, 0.5963, 0.9758, 0.5963, 0.9472, 0.6249, 0.9472, 0.8193, 0.6164, 0.8193, 0.5719, 0.8479, 0.5719, 0.8479, 0.6164, 0.7972, 0.3866, 0.7686, 0.3866, 0.7686, 0.3388, 0.7972, 0.3388, 0.2824, 0.3886, 0.2824, 0.4365, 0.236, 0.4365, 0.236, 0.3886, 0.6591, 0.8091, 0.6305, 0.8091, 0.6305, 0.7627, 0.6591, 0.7627, 0.3811, 0.3888, 0.3811, 0.3409, 0.4275, 0.3409, 0.4275, 0.3888, 0.4706, 0.7636, 0.4992, 0.7636, 0.4992, 0.81, 0.4706, 0.81, 0.7988, 0.3869, 0.7988, 0.4348, 0.7702, 0.4348, 0.7702, 0.3869, 0.7301, 0.8119, 0.7015, 0.8119, 0.7015, 0.7659, 0.7301, 0.7659, 0.125, 0.6851, 0.125, 0.7311, 0.09132, 0.7311, 0.09132, 0.6851, 0.4992, 0.9282, 0.4706, 0.9282, 0.4706, 0.8945, 0.4992, 0.8945, 0.7305, 4.181e-09, 0.7305, 0.04598, 0.6968, 0.04598, 0.6968, 0.0, 0.5569, 0.895, 0.5855, 0.895, 0.5855, 0.9287, 0.5569, 0.9287, 0.7645, 0.8142, 0.7645, 0.7682, 0.7931, 0.7682, 0.7931, 0.8142, 0.6685, 0.765, 0.6971, 0.765, 0.6971, 0.8111, 0.6685, 0.8111, 0.5072, 0.6242, 0.5072, 0.6703, 0.4706, 0.6703, 0.4706, 0.6242, 0.9184, 0.4706, 0.8898, 0.4706, 0.8898, 0.4339, 0.9184, 0.4339, 0.6338, 0.5745, 0.6338, 0.5284, 0.6704, 0.5284, 0.6704, 0.5745, 0.08928, 0.9138, 0.06069, 0.9138, 0.06069, 0.8772, 0.08928, 0.8772, 0.4543, 0.7651, 0.4543, 0.8112, 0.4257, 0.8112, 0.4257, 0.7651, 0.4231, 0.24, 0.4231, 0.2876, 0.3761, 0.2876, 0.3761, 0.24, 0.6905, 0.06409, 0.6905, 0.1111, 0.656, 0.1111, 0.656, 0.06409, 0.09132, 0.6851, 0.09132, 0.6375, 0.1258, 0.6375, 0.1258, 0.6851, 2.23e-08, 0.6892, 0.0, 0.6422, 0.03452, 0.6422, 0.03452, 0.6892, 0.1743, 0.6343, 0.1743, 0.682, 0.1398, 0.682, 0.1398, 0.6343, 0.3769, 0.0, 0.4239, 1.171e-07, 0.4239, 0.04762, 0.3769, 0.04762, 0.2333, 0.4535, 0.2333, 0.5011, 0.1886, 0.5011, 0.1886, 0.4535, 0.7686, 0.3388, 0.7686, 0.3835, 0.7361, 0.3835, 0.742, 0.3388, 0.6991, 0.4817, 0.6991, 0.434, 0.7316, 0.434, 0.7316, 0.4817, 0.6288, 0.7236, 0.6288, 0.7683, 0.6022, 0.7683, 0.5963, 0.7236, 0.8466, 0.7185, 0.8466, 0.7661, 0.82, 0.7661, 0.82, 0.7185, 0.3809, 0.4385, 0.4257, 0.4385, 0.4257, 0.4861, 0.3809, 0.4861, 0.3309, 0.3909, 0.3309, 0.4385, 0.2847, 0.4385, 0.2847, 0.3909, 0.1907, 0.05147, 0.1446, 0.05731, 0.1446, 0.0, 0.1907, 1.672e-08, 0.1886, 0.1866, 0.141, 0.1866, 0.141, 0.1293, 0.1886, 0.1293, 0.09305, 0.1858, 0.04701, 0.1799, 0.04701, 0.1284, 0.09305, 0.1284, 0.2816, 0.1808, 0.234, 0.1808, 0.234, 0.1293, 0.2816, 0.1293, 0.03714, 0.4145, 0.08318, 0.4145, 0.08318, 0.4621, 0.03714, 0.4621, 0.09132, 0.3546, 0.1389, 0.3546, 0.1389, 0.4024, 0.09132, 0.4024, 0.1816, 0.4939, 0.1816, 0.5417, 0.1398, 0.5417, 0.1456, 0.4939, 0.1331, 0.4975, 0.1331, 0.5452, 0.09132, 0.5452, 0.09132, 0.4975, 0.3753, 0.4937, 0.3753, 0.5416, 0.3393, 0.5416, 0.3335, 0.4937, 0.6659, 0.434, 0.6659, 0.4817, 0.6299, 0.4817, 0.6299, 0.434, 0.1874, 0.3413, 0.1874, 0.3892, 0.1398, 0.3892, 0.1398, 0.3413, 0.3335, 0.2924, 0.3811, 0.2924, 0.3811, 0.3409, 0.3335, 0.3409, 0.03714, 0.3213, 0.08559, 0.3155, 0.08559, 0.3641, 0.03714, 0.3641, 0.236, 0.3401, 0.2836, 0.3401, 0.2836, 0.3886, 0.236, 0.3886, 0.1398, 0.2927, 0.1882, 0.2986, 0.1882, 0.3413, 0.1398, 0.3413, 0.2787, 0.4843, 0.2787, 0.532, 0.236, 0.532, 0.236, 0.4843, 0.3335, 0.3894, 0.3335, 0.3409, 0.3811, 0.3409, 0.3811, 0.3894, 0.3769, 0.04878, 0.3293, 0.04879, 0.3293, 9.761e-06, 0.3769, 0.0, 0.9594, 0.5699, 0.9594, 0.6187, 0.941, 0.6187, 0.941, 0.5699, 0.9513, 0.3333, 0.9513, 0.2857, 0.9697, 0.2857, 0.9697, 0.3333, 0.07192, 0.6965, 0.07192, 0.6477, 0.09033, 0.6477, 0.09033, 0.6965, 0.4441, 0.9248, 0.4441, 0.9724, 0.4257, 0.9724, 0.4257, 0.9248, 0.377, 0.1874, 0.377, 0.2362, 0.3293, 0.2362, 0.3293, 0.1874, 0.914, 0.1801, 0.9349, 0.1801, 0.9349, 0.2262, 0.914, 0.2262, 0.3748, 0.5416, 0.3748, 0.5877, 0.3335, 0.5877, 0.3335, 0.5416, 0.9631, 0.4722, 0.9422, 0.4722, 0.9422, 0.4309, 0.9631, 0.4309, 0.3809, 0.5788, 0.3809, 0.5326, 0.4223, 0.5326, 0.4223, 0.5788, 0.4651, 0.9661, 0.4441, 0.9661, 0.4441, 0.9248, 0.4651, 0.9248, 0.4019, 0.8902, 0.4019, 0.9363, 0.3809, 0.9363, 0.3809, 0.8902, 0.9316, 0.3319, 0.9106, 0.3319, 0.9106, 0.2857, 0.9316, 0.2857, 0.3592, 0.8235, 0.3592, 0.8698, 0.3335, 0.8698, 0.3393, 0.8235, 0.4441, 0.9981, 0.4232, 0.9981, 0.4232, 0.9724, 0.4441, 0.9724, 0.117, 0.8232, 0.117, 0.8694, 0.09716, 0.8694, 0.09132, 0.8232, 0.09033, 0.6965, 0.09033, 0.7174, 0.0705, 0.7174, 0.0705, 0.6965, 0.2846, 0.7644, 0.2846, 0.8108, 0.2637, 0.8108, 0.2637, 0.7644, 0.6895, 0.9478, 0.6685, 0.9477, 0.6685, 0.9029, 0.6895, 0.9029, 0.08189, 0.4086, 0.03714, 0.4145, 0.03714, 0.3641, 0.08189, 0.3641, 0.893, 0.1801, 0.914, 0.1801, 0.914, 0.2305, 0.893, 0.2305, 0.1886, 0.3542, 0.2334, 0.3601, 0.2334, 0.4046, 0.1886, 0.4046, 0.1851, 0.9502, 0.1642, 0.9502, 0.1642, 0.9057, 0.1851, 0.9057, 0.9197, 0.9032, 0.9197, 0.9479, 0.8987, 0.9479, 0.8987, 0.9032, 0.9196, 0.7182, 0.8986, 0.7182, 0.8986, 0.6694, 0.9196, 0.6694, 0.2847, 0.3412, 0.2847, 0.2924, 0.3335, 0.2924, 0.3276, 0.3412, 0.9197, 0.5231, 0.8988, 0.5231, 0.8988, 0.4743, 0.9197, 0.4743, 0.236, 0.3401, 0.236, 0.2912, 0.2789, 0.2912, 0.2847, 0.3401, 0.9615, 0.566, 0.9406, 0.566, 0.9406, 0.5231, 0.9615, 0.5231, 0.9182, 0.1293, 0.9182, 0.1782, 0.8972, 0.1782, 0.8972, 0.1293, 0.9004, 0.6187, 0.9214, 0.6187, 0.9214, 0.6669, 0.9004, 0.6669, 0.5093, 0.3875, 0.5152, 0.4356, 0.4723, 0.4356, 0.4723, 0.3875, 0.962, 0.6616, 0.9411, 0.6616, 0.9411, 0.6187, 0.962, 0.6187, 0.4706, 0.4837, 0.4764, 0.4356, 0.5135, 0.4356, 0.5135, 0.4837, 0.9799, 0.9807, 0.9589, 0.9807, 0.9589, 0.9437, 0.9799, 0.9437, 0.9042, 0.3853, 0.9042, 0.3372, 0.9251, 0.3372, 0.9251, 0.3853, 0.9405, 0.7149, 0.9196, 0.7149, 0.9196, 0.6694, 0.9405, 0.6694, 0.9043, 0.06409, 0.9043, 0.1096, 0.8801, 0.1096, 0.8801, 0.06409, 1.0, 0.594, 0.9791, 0.594, 0.9791, 0.5699, 1.0, 0.5699, 0.6546, 0.8565, 0.6546, 0.9021, 0.6305, 0.9021, 0.6305, 0.8565, 0.3467, 0.9998, 0.3257, 0.9998, 0.3257, 0.9757, 0.3467, 0.9757, 0.9196, 0.5686, 0.9196, 0.5231, 0.9406, 0.5231, 0.9406, 0.5686, 0.9587, 0.04637, 0.9391, 0.04638, 0.9391, 4.014e-06, 0.9587, 0.0, 0.8266, 0.4333, 0.8266, 0.3869, 0.8537, 0.3869, 0.8537, 0.4333, 0.9986, 0.8413, 0.979, 0.8413, 0.979, 0.8142, 0.9986, 0.8142, 0.852, 0.3388, 0.852, 0.3851, 0.8249, 0.3851, 0.8249, 0.3388, 0.9983, 0.4118, 0.9787, 0.4118, 0.9787, 0.3847, 0.9983, 0.3847, 0.495, 0.8944, 0.495, 0.848, 0.5146, 0.848, 0.5146, 0.8944, 0.9478, 0.2808, 0.9283, 0.2808, 0.9283, 0.2328, 0.9478, 0.2328, 0.2758, 0.532, 0.2758, 0.5799, 0.236, 0.5799, 0.2418, 0.532, 0.9617, 0.7682, 0.9813, 0.7682, 0.9813, 0.8081, 0.9617, 0.8081, 0.4656, 0.5316, 0.4656, 0.5796, 0.4316, 0.5796, 0.4257, 0.5316, 0.9964, 0.7034, 0.9768, 0.7034, 0.9768, 0.6694, 0.9964, 0.6694, 0.9251, 0.3852, 0.9251, 0.3372, 0.9447, 0.3372, 0.9447, 0.3852, 0.9214, 0.5702, 0.941, 0.5703, 0.941, 0.6187, 0.9214, 0.6187, 0.0967, 0.05825, 0.04835, 0.06409, 0.04835, 0.0, 0.0967, 5.574e-09, 0.3808, 0.79, 0.3612, 0.79, 0.3612, 0.7259, 0.3808, 0.7259, 5.575e-09, 0.0, 0.04835, 0.005845, 0.04835, 0.06409, 0.0, 0.06409, 0.1382, 0.834, 0.1186, 0.834, 0.1186, 0.7757, 0.1382, 0.7757, 0.942, 0.7682, 0.942, 0.8165, 0.9224, 0.8165, 0.9224, 0.7682, 0.9393, 0.9032, 0.9197, 0.9032, 0.9197, 0.8546, 0.9393, 0.8546, 0.592, 0.6205, 0.592, 0.6691, 0.5569, 0.6691, 0.5628, 0.6205, 0.1186, 0.834, 0.1382, 0.834, 0.1382, 0.869, 0.1186, 0.869, 0.6305, 0.6241, 0.6305, 0.5754, 0.6597, 0.5754, 0.6656, 0.6241, 0.9982, 0.9324, 0.9786, 0.9324, 0.9786, 0.9032, 0.9982, 0.9032, 0.9195, 0.04874, 0.9195, 0.0, 0.9391, 3.4e-07, 0.9391, 0.04874, 0.01959, 0.9571, 1.115e-08, 0.9571, 0.0, 0.9103, 0.01959, 0.9103, 0.3145, 0.6269, 0.3203, 0.6736, 0.2847, 0.6736, 0.2847, 0.6269, 0.2791, 0.9877, 0.2595, 0.9877, 0.2595, 0.9521, 0.2791, 0.9521, 0.4257, 0.6732, 0.4316, 0.6265, 0.4614, 0.6265, 0.4614, 0.6732, 0.9979, 0.5528, 0.9783, 0.5528, 0.9783, 0.5231, 0.9979, 0.5231, 0.9574, 0.7185, 0.9574, 0.7652, 0.9378, 0.7652, 0.9378, 0.7185, 0.7015, 0.9033, 0.7211, 0.9033, 0.7211, 0.951, 0.7015, 0.951, 0.7594, 0.1839, 0.7594, 0.2317, 0.728, 0.2317, 0.728, 0.1839, 0.9772, 0.1293, 0.9968, 0.1293, 0.9968, 0.1607, 0.9772, 0.1607, 0.7278, 0.177, 0.7278, 0.1293, 0.7592, 0.1293, 0.7592, 0.177, 0.5765, 0.9967, 0.5569, 0.9967, 0.5569, 0.9654, 0.5765, 0.9654, 0.9197, 0.9509, 0.9197, 0.9032, 0.9393, 0.9032, 0.9393, 0.9509, 0.123, 0.7757, 0.09132, 0.7757, 0.09132, 0.7311, 0.123, 0.7311, 0.3811, 0.3888, 0.4257, 0.3888, 0.4257, 0.4385, 0.3811, 0.4385, 0.03173, 0.5899, 0.0, 0.5899, 0.0, 0.5339, 0.03173, 0.5402, 0.2314, 0.06409, 0.2761, 0.06409, 0.2761, 0.1201, 0.2314, 0.1201, 0.6219, 0.1853, 0.5902, 0.1853, 0.5902, 0.1356, 0.6219, 0.1293, 0.1886, 0.7737, 0.1886, 0.7291, 0.2203, 0.729, 0.2203, 0.7736, 0.7015, 0.6723, 0.7333, 0.6724, 0.7333, 0.7206, 0.7015, 0.7205, 0.7613, 0.0, 0.7613, 0.04827, 0.7305, 0.04827, 0.7305, 1.115e-08, 0.8612, 0.467, 0.8294, 0.4733, 0.8294, 0.4363, 0.8612, 0.4363, 1.045e-08, 0.5339, 0.0, 0.4856, 0.03707, 0.4856, 0.03707, 0.5339, 0.1398, 0.8242, 0.1715, 0.8304, 0.1715, 0.8612, 0.1398, 0.8612, 0.7017, 0.6723, 0.7017, 0.624, 0.7334, 0.624, 0.7334, 0.6723, 0.7685, 0.5715, 0.7368, 0.5715, 0.7368, 0.5263, 0.7685, 0.5263, 0.7519, 0.2857, 0.7519, 0.3309, 0.7186, 0.3309, 0.7186, 0.2857, 0.5569, 0.809, 0.5887, 0.809, 0.5887, 0.8486, 0.5569, 0.8423, 0.236, 0.6251, 0.236, 0.5799, 0.2755, 0.5799, 0.2755, 0.6251, 0.8294, 0.4758, 0.7977, 0.4758, 0.7977, 0.4425, 0.8294, 0.4363, 0.7332, 0.7206, 0.7332, 0.7658, 0.7015, 0.7659, 0.7015, 0.7207, 0.732, 0.5753, 0.7638, 0.5754, 0.7638, 0.6216, 0.732, 0.6215, 0.2847, 0.3412, 0.331, 0.3412, 0.331, 0.3909, 0.2847, 0.3909, 0.5941, 0.006286, 0.6258, 0.0, 0.6258, 0.05597, 0.5941, 0.05597, 0.2369, 0.05597, 0.1907, 0.05597, 0.1907, 0.0, 0.2369, 2.23e-08, 0.5915, 0.1874, 0.6233, 0.1937, 0.6233, 0.2434, 0.5915, 0.2434, 0.7333, 0.7185, 0.7333, 0.6723, 0.765, 0.6723, 0.765, 0.7185, 0.6685, 0.6241, 0.7017, 0.6241, 0.7017, 0.6723, 0.6685, 0.6723, 0.4257, 0.5316, 0.4257, 0.4834, 0.468, 0.4834, 0.468, 0.5316, 0.7592, 0.1293, 0.7924, 0.1293, 0.7924, 0.1716, 0.7592, 0.1716, 0.4724, 0.3395, 0.4724, 0.2913, 0.5147, 0.2913, 0.5147, 0.3395, 0.07033, 0.7819, 0.03714, 0.7819, 0.03714, 0.7396, 0.07033, 0.7396, 0.6704, 0.5745, 0.6704, 0.5263, 0.7036, 0.5263, 0.7036, 0.5745, 0.6659, 0.434, 0.6991, 0.434, 0.6991, 0.4823, 0.6659, 0.4823, 0.1394, 0.6375, 0.1394, 0.6857, 0.1258, 0.6857, 0.1258, 0.6375, 0.6226, 0.2844, 0.5894, 0.2844, 0.5894, 0.246, 0.6226, 0.2709, 0.551, 0.2844, 0.551, 0.2362, 0.5894, 0.2362, 0.5894, 0.2844, 0.7645, 0.4374, 0.7977, 0.4374, 0.7977, 0.451, 0.7645, 0.4758, 0.6607, 0.333, 0.6607, 0.2848, 0.6939, 0.2844, 0.6939, 0.3326, 0.6298, 0.7236, 0.5963, 0.7232, 0.5963, 0.6771, 0.6298, 0.6775, 0.2724, 0.6251, 0.2724, 0.6713, 0.236, 0.6713, 0.236, 0.6251, 0.5086, 0.08894, 0.5418, 0.06409, 0.5418, 0.1254, 0.5086, 0.1254, 0.04616, 0.1898, 0.0, 0.1898, 6.969e-09, 0.1284, 0.04616, 0.1284, 0.0, 0.4243, 0.03318, 0.4492, 0.03318, 0.4856, 0.0, 0.4856, 0.03318, 0.6892, 0.03318, 0.7353, 0.0, 0.7353, 2.23e-08, 0.6892, 0.5149, 0.7158, 0.5481, 0.7158, 0.5481, 0.7608, 0.5149, 0.7608, 0.5973, 0.5754, 0.5973, 0.6205, 0.5569, 0.6205, 0.5569, 0.5754, 0.03318, 0.4243, 0.0, 0.4243, 0.0, 0.3591, 0.03318, 0.384, 0.186, 0.1293, 0.141, 0.1293, 0.141, 0.06409, 0.186, 0.06409, 0.03318, 0.3591, 0.0, 0.3591, 0.0, 0.3187, 0.03318, 0.2939, 0.03714, 0.7396, 0.03714, 0.6946, 0.07033, 0.6942, 0.07033, 0.7393, 0.6985, 0.5753, 0.732, 0.5757, 0.732, 0.6215, 0.6985, 0.6211, 0.8209, 0.1293, 0.8209, 0.1752, 0.7924, 0.1752, 0.7924, 0.1293, 0.5946, 0.3093, 0.6278, 0.2844, 0.6278, 0.3378, 0.5946, 0.3378, 0.2828, 0.05336, 0.2369, 0.05336, 0.2369, 0.0, 0.2828, 0.0, 0.5973, 0.5754, 0.6305, 0.6003, 0.6305, 0.6288, 0.5973, 0.6288, 0.7368, 0.5263, 0.7368, 0.5721, 0.7036, 0.5721, 0.7036, 0.5263, 0.4589, 0.7206, 0.4257, 0.7206, 0.4257, 0.6732, 0.4589, 0.6732, 0.1186, 0.7757, 0.1186, 0.8232, 0.09132, 0.8232, 0.09132, 0.7757, 0.06069, 0.947, 0.06069, 0.9138, 0.08801, 0.9138, 0.08801, 0.947, 0.8206, 0.624, 0.8206, 0.6715, 0.7933, 0.6715, 0.7933, 0.624, 0.9358, 0.8214, 0.9358, 0.8546, 0.9084, 0.8546, 0.9084, 0.8214, 0.3179, 0.6736, 0.3179, 0.721, 0.2847, 0.721, 0.2847, 0.6736, 0.2688, 0.7196, 0.236, 0.7196, 0.236, 0.6713, 0.2688, 0.6713, 0.9224, 0.7683, 0.9224, 0.8166, 0.9015, 0.8166, 0.9015, 0.7682, 0.1357, 0.9536, 0.1357, 0.9864, 0.1148, 0.9864, 0.1148, 0.9657, 0.9016, 0.4339, 0.9016, 0.3855, 0.9225, 0.3855, 0.9225, 0.4339, 0.5358, 0.9562, 0.5358, 0.9891, 0.5149, 0.9769, 0.5149, 0.9562, 0.9043, 0.1125, 0.9043, 0.06409, 0.925, 0.06409, 0.925, 0.1125, 0.6685, 0.7205, 0.7015, 0.7205, 0.7015, 0.765, 0.6685, 0.765, 0.7381, 0.4315, 0.7381, 0.3869, 0.7702, 0.3869, 0.7702, 0.4315, 0.8763, 0.8546, 0.8763, 0.8216, 0.9084, 0.8216, 0.9084, 0.8546, 0.7312, 0.4817, 0.7312, 0.5262, 0.6991, 0.5262, 0.6991, 0.4817, 0.3796, 0.8781, 0.3796, 0.911, 0.3474, 0.911, 0.3474, 0.8781, 0.4257, 0.7651, 0.4257, 0.7206, 0.4587, 0.7206, 0.4587, 0.7651, 0.7645, 0.4789, 0.7316, 0.4789, 0.7316, 0.434, 0.7645, 0.434, 0.2335, 0.4535, 0.1886, 0.4535, 0.1886, 0.4046, 0.2335, 0.4046, 0.6613, 0.2328, 0.6942, 0.2328, 0.6942, 0.2817, 0.6613, 0.2817, 0.1362, 0.4513, 0.09132, 0.4513, 0.09132, 0.4024, 0.1362, 0.4024, 0.6942, 0.2328, 0.6613, 0.2328, 0.6613, 0.1839, 0.6942, 0.1839, 0.7316, 0.5238, 0.7316, 0.4789, 0.7645, 0.4789, 0.7645, 0.5238, 0.8416, 0.9485, 0.8208, 0.9485, 0.8208, 0.9032, 0.8416, 0.9032, 0.8986, 0.8994, 0.8986, 0.9447, 0.8778, 0.9447, 0.8778, 0.8994, 0.2568, 0.9669, 0.2568, 0.9876, 0.236, 0.9876, 0.236, 0.9548, 0.9458, 0.06409, 0.9458, 0.1094, 0.925, 0.1094, 0.925, 0.06409, 0.7645, 0.9888, 0.7645, 0.9681, 0.7854, 0.9559, 0.7854, 0.9888, 0.6305, 0.7627, 0.6305, 0.7174, 0.6634, 0.7174, 0.6634, 0.7627, 0.2847, 0.721, 0.3176, 0.721, 0.3176, 0.7655, 0.2847, 0.7655, 0.7931, 0.9507, 0.7931, 0.9063, 0.814, 0.9063, 0.814, 0.9508, 0.1607, 0.953, 0.1607, 0.9859, 0.1398, 0.9859, 0.1398, 0.9652, 0.2803, 0.9076, 0.2803, 0.9521, 0.2595, 0.9521, 0.2595, 0.9076, 0.1122, 0.9532, 0.1122, 0.9861, 0.09132, 0.9739, 0.09132, 0.9532, 0.2567, 0.9103, 0.2567, 0.9548, 0.236, 0.9548, 0.236, 0.9103, 0.5569, 0.7174, 0.5899, 0.7174, 0.5899, 0.7625, 0.5569, 0.7625, 0.3139, 0.7655, 0.3139, 0.8106, 0.2847, 0.8106, 0.2847, 0.7655, 0.8486, 0.9323, 0.8486, 0.8994, 0.8778, 0.8994, 0.8778, 0.9323, 0.7333, 0.8104, 0.7333, 0.7653, 0.7625, 0.7653, 0.7625, 0.8104, 0.3383, 0.8966, 0.3383, 0.9295, 0.3091, 0.9295, 0.3091, 0.8966, 0.5035, 0.7186, 0.5035, 0.7636, 0.4706, 0.7636, 0.4706, 0.7186, 0.5569, 0.6691, 0.5899, 0.6691, 0.5899, 0.7174, 0.5569, 0.7174, 0.3676, 0.633, 0.3676, 0.6813, 0.3335, 0.6813, 0.3335, 0.633, 0.4587, 0.8899, 0.4257, 0.8899, 0.4257, 0.8558, 0.4587, 0.8558, 0.6305, 0.6288, 0.6305, 0.6771, 0.5963, 0.6771, 0.5963, 0.6288, 0.4139, 0.8902, 0.3809, 0.8902, 0.3809, 0.856, 0.4139, 0.856, 0.4706, 0.7186, 0.4706, 0.6703, 0.5035, 0.6703, 0.5035, 0.7186, 0.2149, 0.8745, 0.2356, 0.8745, 0.2356, 0.9231, 0.2149, 0.9231, 0.8988, 0.5717, 0.8988, 0.5231, 0.9196, 0.5231, 0.9196, 0.5717, 0.1886, 0.9776, 0.1886, 0.9569, 0.2095, 0.9569, 0.2095, 0.9897, 0.9197, 0.8546, 0.9197, 0.9032, 0.8988, 0.9032, 0.8988, 0.8546, 0.5358, 0.9891, 0.5358, 0.9684, 0.5566, 0.9562, 0.5566, 0.9891, 0.7037, 0.3388, 0.7037, 0.3874, 0.6709, 0.3874, 0.6709, 0.3388, 0.6639, 6.728e-06, 0.6968, 0.0, 0.6968, 0.04879, 0.6639, 0.0488, 0.2374, 0.2397, 0.1886, 0.2397, 0.1886, 0.1874, 0.2374, 0.1874, 0.6278, 0.2844, 0.6607, 0.2844, 0.6607, 0.3367, 0.6278, 0.3367, 0.1398, 0.1866, 0.1886, 0.1866, 0.1886, 0.2389, 0.1398, 0.2389, 0.03295, 0.6422, 0.0, 0.6422, 0.0, 0.5899, 0.03295, 0.5899, 0.6985, 0.5753, 0.6985, 0.6241, 0.6656, 0.6241, 0.6656, 0.5753, 0.4139, 0.7197, 0.3809, 0.7197, 0.3809, 0.6715, 0.4139, 0.6715, 0.79, 0.0, 0.79, 0.04822, 0.7613, 0.04822, 0.7613, 1.951e-08, 0.6305, 0.935, 0.6305, 0.9021, 0.6592, 0.9021, 0.6592, 0.935, 0.7881, 0.1839, 0.7881, 0.2322, 0.7594, 0.2322, 0.7594, 0.1839, 0.762, 0.9022, 0.762, 0.9351, 0.7333, 0.9351, 0.7333, 0.9022, 0.6685, 0.7205, 0.6685, 0.6723, 0.7015, 0.6723, 0.7015, 0.7205, 0.5149, 0.6673, 0.5479, 0.6673, 0.5479, 0.7158, 0.5149, 0.7158, 0.554, 0.4837, 0.554, 0.4352, 0.5919, 0.4352, 0.5919, 0.4837, 0.2847, 0.8106, 0.3177, 0.8106, 0.3177, 0.8485, 0.2847, 0.8485, 0.5915, 0.1874, 0.5915, 0.2359, 0.5536, 0.2359, 0.5536, 0.1874, 0.5035, 0.848, 0.4706, 0.848, 0.4706, 0.81, 0.5035, 0.81, 0.6305, 0.7174, 0.6305, 0.6689, 0.6635, 0.6689, 0.6635, 0.7174, 0.2689, 0.7644, 0.236, 0.7644, 0.236, 0.7196, 0.2689, 0.7196, 0.8737, 0.8994, 0.8737, 0.8546, 0.8988, 0.8546, 0.8988, 0.8994, 0.3768, 0.9693, 0.3768, 0.9363, 0.4019, 0.9363, 0.4019, 0.9693, 0.8486, 0.8994, 0.8486, 0.8546, 0.8737, 0.8546, 0.8737, 0.8994, 0.8986, 0.9447, 0.8986, 0.9777, 0.8735, 0.9777, 0.8735, 0.9447, 0.4139, 0.7197, 0.4139, 0.7645, 0.3809, 0.7645, 0.3809, 0.7197, 0.8716, 4.989e-06, 0.896, 0.0, 0.896, 0.04631, 0.8716, 0.04631, 0.4275, 0.3409, 0.4738, 0.3409, 0.4738, 0.3873, 0.4275, 0.3873, 0.5569, 0.8486, 0.5813, 0.8486, 0.5813, 0.895, 0.5569, 0.895, 0.4724, 0.3377, 0.4261, 0.3377, 0.4261, 0.2913, 0.4724, 0.2913, 0.8954, 0.7649, 0.871, 0.7649, 0.871, 0.7185, 0.8954, 0.7185, 0.8722, 0.6182, 0.8722, 0.5719, 0.8966, 0.5719, 0.8966, 0.6182, 0.8443, 0.184, 0.8687, 0.1839, 0.8687, 0.2324, 0.8443, 0.2324, 0.8248, 0.5702, 0.8248, 0.5218, 0.8508, 0.5218, 0.8508, 0.5702, 0.3768, 0.9693, 0.4012, 0.9693, 0.4012, 0.9953, 0.3768, 0.9953, 0.0909, 0.7819, 0.0909, 0.8304, 0.06488, 0.8304, 0.06488, 0.7819, 0.6549, 0.9958, 0.6305, 0.9958, 0.6305, 0.9698, 0.6549, 0.9698, 0.871, 0.7185, 0.871, 0.767, 0.8466, 0.767, 0.8466, 0.7185, 0.8752, 0.5692, 0.8508, 0.5692, 0.8508, 0.5218, 0.8752, 0.5218, 0.6305, 0.8565, 0.6305, 0.8091, 0.6569, 0.8091, 0.6569, 0.8565, 0.4441, 0.9661, 0.4685, 0.9661, 0.4685, 0.9925, 0.4441, 0.9925, 0.8557, 0.06409, 0.8557, 0.1116, 0.8293, 0.1116, 0.8293, 0.06409, 0.2346, 0.9943, 0.2102, 0.9943, 0.2102, 0.9679, 0.2346, 0.9679, 0.8508, 0.5218, 0.8508, 0.4743, 0.8752, 0.4743, 0.8752, 0.5218, 0.1398, 0.8612, 0.1642, 0.8612, 0.1642, 0.9057, 0.1398, 0.9057, 0.5451, 0.7608, 0.5451, 0.8053, 0.5149, 0.8053, 0.5149, 0.7608, 0.7931, 0.9508, 0.8175, 0.9508, 0.8175, 0.981, 0.7931, 0.981, 0.7952, 0.6723, 0.7952, 0.7167, 0.765, 0.7167, 0.765, 0.6723, 0.7259, 0.9812, 0.7015, 0.9812, 0.7015, 0.951, 0.7259, 0.951, 0.1642, 0.9057, 0.1642, 0.8612, 0.1886, 0.8612, 0.1886, 0.9057, 0.8716, 0.04804, 0.8472, 0.04805, 0.8472, 4.984e-06, 0.8716, 0.0, 0.8972, 0.1293, 0.8972, 0.1774, 0.8737, 0.1774, 0.8737, 0.1293, 0.06069, 1.0, 0.06069, 0.9756, 0.08419, 0.9756, 0.08419, 1.0, 0.3326, 0.8485, 0.3326, 0.8966, 0.3091, 0.8966, 0.3091, 0.8485, 0.7568, 0.9699, 0.7568, 0.9943, 0.7333, 0.9943, 0.7333, 0.9699, 0.8479, 0.62, 0.8479, 0.5719, 0.8722, 0.5719, 0.8722, 0.62, 0.2595, 0.8121, 0.2839, 0.8121, 0.2839, 0.861, 0.2595, 0.8611, 0.3281, 0.1783, 0.3281, 0.1293, 0.3757, 0.1293, 0.3757, 0.1783, 0.8507, 0.6703, 0.8751, 0.6703, 0.8751, 0.7178, 0.8507, 0.7178, 0.324, 0.1131, 0.324, 0.06409, 0.3716, 0.06409, 0.3716, 0.1131, 0.8737, 0.1768, 0.8493, 0.1768, 0.8493, 0.1293, 0.8737, 0.1293, 0.7645, 0.8631, 0.7645, 0.8142, 0.7889, 0.8142, 0.7889, 0.8631, 0.4706, 0.848, 0.495, 0.848, 0.495, 0.8945, 0.4706, 0.8945, 0.6599, 0.1758, 0.6599, 0.1293, 0.6947, 0.1293, 0.6947, 0.1758, 0.7577, 0.9699, 0.7333, 0.9699, 0.7333, 0.9351, 0.7577, 0.9351, 0.07192, 0.6477, 0.07192, 0.6942, 0.03714, 0.6942, 0.03714, 0.6477, 0.6549, 0.9698, 0.6305, 0.9698, 0.6305, 0.935, 0.6549, 0.935, 0.2847, 0.895, 0.2847, 0.8485, 0.3091, 0.8485, 0.3091, 0.895, 0.8557, 0.0641, 0.8801, 0.06409, 0.8801, 0.1106, 0.8557, 0.1106, 0.5946, 0.2913, 0.5946, 0.3378, 0.5552, 0.3378, 0.5552, 0.2913, 0.699, 0.5218, 0.6746, 0.5218, 0.6746, 0.4824, 0.699, 0.4824, 0.5941, 0.0, 0.5941, 0.04652, 0.5547, 0.04652, 0.5547, 1.812e-08, 0.7186, 0.3365, 0.6942, 0.3365, 0.6942, 0.2972, 0.7186, 0.2972, 0.859, 0.2793, 0.859, 0.2328, 0.8834, 0.2328, 0.8834, 0.2793, 0.06488, 0.8304, 0.08928, 0.8304, 0.08928, 0.8772, 0.06488, 0.8772, 0.2218, 0.6822, 0.2218, 0.729, 0.1886, 0.729, 0.1886, 0.6822, 0.6685, 0.9478, 0.6929, 0.9478, 0.6929, 0.9809, 0.6685, 0.9809, 0.6947, 0.1761, 0.6947, 0.1293, 0.7278, 0.1293, 0.7278, 0.1761, 0.3091, 0.9763, 0.2847, 0.9763, 0.2847, 0.9431, 0.3091, 0.9431, 0.8537, 0.4337, 0.8537, 0.3869, 0.8781, 0.3869, 0.8781, 0.4337, 0.8627, 0.2857, 0.8871, 0.2857, 0.8871, 0.3322, 0.8627, 0.3322, 0.04653, 0.06409, 0.09305, 0.06409, 0.09305, 0.1284, 0.04653, 0.1284, 0.7186, 0.2972, 0.6942, 0.2972, 0.6942, 0.2328, 0.7186, 0.2328, 0.04653, 0.1284, 0.0, 0.1284, 1.533e-08, 0.06409, 0.04653, 0.06409, 0.7149, 0.1284, 0.6905, 0.1284, 0.6905, 0.06409, 0.7149, 0.06409, 0.8687, 0.2305, 0.8687, 0.1839, 0.893, 0.1839, 0.893, 0.2305, 0.3474, 0.9775, 0.3474, 0.9515, 0.3491, 0.9498, 0.375, 0.9498, 0.375, 0.9775, 0.6239, 0.7683, 0.6239, 0.8161, 0.5963, 0.8161, 0.5963, 0.7683, 0.8467, 0.9485, 0.8484, 0.9502, 0.8484, 0.9763, 0.8208, 0.9763, 0.8208, 0.9485, 0.859, 0.2806, 0.833, 0.2806, 0.833, 0.2328, 0.859, 0.2328, 0.7828, 0.3334, 0.7828, 0.2857, 0.8106, 0.2857, 0.8106, 0.3334, 0.7915, 0.5719, 0.8193, 0.5719, 0.8193, 0.6192, 0.7915, 0.6192, 0.0, 0.2426, 0.04731, 0.2426, 0.04731, 0.2939, 2.788e-09, 0.2939, 0.3335, 0.7259, 0.3612, 0.7259, 0.3612, 0.7771, 0.3335, 0.7771, 0.2847, 0.2912, 0.2374, 0.2912, 0.2374, 0.24, 0.2847, 0.24, 0.1675, 0.7778, 0.1398, 0.7778, 0.1398, 0.7265, 0.1675, 0.7265, 0.7923, 0.7658, 0.7923, 0.7185, 0.82, 0.7185, 0.82, 0.7658, 0.3612, 0.8235, 0.3335, 0.8235, 0.3335, 0.7771, 0.3612, 0.7771, 0.4631, 0.1105, 0.4631, 0.06409, 0.5086, 0.06409, 0.5086, 0.1105, 0.5149, 0.8053, 0.5427, 0.8053, 0.5427, 0.8508, 0.5149, 0.8508, 0.03714, 0.5084, 0.03714, 0.4621, 0.08265, 0.4621, 0.08265, 0.5084, 0.8507, 0.7178, 0.823, 0.7178, 0.823, 0.6723, 0.8507, 0.6723, 0.1675, 0.7778, 0.1675, 0.8242, 0.1398, 0.8242, 0.1398, 0.7778, 0.2637, 0.8121, 0.236, 0.8121, 0.236, 0.7644, 0.2637, 0.7644, 0.4704, 0.04766, 0.4704, 2.787e-09, 0.5143, 0.0, 0.5143, 0.04766, 0.8208, 0.8125, 0.8486, 0.8125, 0.8486, 0.8564, 0.8208, 0.8564, 0.513, 0.24, 0.513, 0.2876, 0.4691, 0.2876, 0.4691, 0.24, 0.4087, 0.856, 0.3809, 0.856, 0.3809, 0.8121, 0.4087, 0.8121, 0.4087, 0.7645, 0.4087, 0.8121, 0.3809, 0.8121, 0.3809, 0.7645, 0.7971, 0.5239, 0.8248, 0.5239, 0.8248, 0.5702, 0.7971, 0.5702, 0.09132, 0.4975, 0.09132, 0.4513, 0.1373, 0.4513, 0.1373, 0.4975, 0.0, 0.7807, 0.02774, 0.7807, 0.02774, 0.8267, 0.0, 0.8267, 0.3335, 0.4937, 0.3335, 0.4475, 0.3795, 0.4475, 0.3795, 0.4937, 0.06488, 0.828, 0.03714, 0.828, 0.03714, 0.7819, 0.06488, 0.7819, 0.8249, 0.3388, 0.8249, 0.385, 0.7972, 0.385, 0.7972, 0.3388, 0.7931, 0.7682, 0.8208, 0.7682, 0.8208, 0.815, 0.7931, 0.815, 0.7645, 0.7185, 0.7645, 0.7653, 0.7333, 0.7653, 0.7333, 0.7185, 0.5149, 0.925, 0.5427, 0.925, 0.5427, 0.9562, 0.5149, 0.9562, 0.7334, 0.6708, 0.7334, 0.624, 0.7647, 0.624, 0.7647, 0.6708, 0.4983, 0.9594, 0.4706, 0.9594, 0.4706, 0.9282, 0.4983, 0.9282, 0.7931, 0.5226, 0.7931, 0.4758, 0.8209, 0.4758, 0.8209, 0.5226, 0.823, 0.7184, 0.7952, 0.7184, 0.7952, 0.6723, 0.823, 0.6723, 0.5569, 0.5284, 0.5569, 0.5746, 0.5149, 0.5746, 0.5149, 0.5284, 0.8486, 0.8125, 0.8763, 0.8125, 0.8763, 0.8546, 0.8486, 0.8546, 0.5182, 0.3871, 0.5182, 0.3409, 0.5602, 0.3409, 0.5602, 0.3871, 0.8769, 0.666, 0.8492, 0.666, 0.8492, 0.624, 0.8769, 0.624, 0.7988, 0.4331, 0.7988, 0.3869, 0.8266, 0.3869, 0.8266, 0.4331, 0.7333, 0.8104, 0.761, 0.8104, 0.761, 0.8553, 0.7333, 0.8553, 0.4261, 0.3409, 0.3811, 0.3409, 0.3811, 0.2913, 0.4261, 0.2913, 0.7638, 0.5719, 0.7915, 0.5719, 0.7915, 0.6216, 0.7638, 0.6216, 0.4219, 0.2371, 0.377, 0.2371, 0.377, 0.1874, 0.4219, 0.1874, 0.7923, 0.7682, 0.7645, 0.7682, 0.7645, 0.7185, 0.7923, 0.7185, 0.6685, 0.856, 0.6685, 0.8111, 0.6963, 0.8111, 0.6963, 0.856, 0.4535, 0.8558, 0.4257, 0.8558, 0.4257, 0.8112, 0.4535, 0.8112, 0.1747, 0.682, 0.1747, 0.7265, 0.1398, 0.7265, 0.1398, 0.682, 0.4257, 0.8899, 0.4535, 0.8899, 0.4535, 0.9248, 0.4257, 0.9248, 0.3335, 0.7259, 0.3335, 0.6813, 0.3683, 0.6813, 0.3683, 0.7259, 0.5427, 0.925, 0.5149, 0.925, 0.5149, 0.8901, 0.5427, 0.8901, 0.7015, 0.8565, 0.7015, 0.8119, 0.7292, 0.8119, 0.7292, 0.8565, 0.04757, 0.2276, 0.05828, 0.2236, 0.08509, 0.1898, 0.08559, 0.2065, 0.08559, 0.2536, 0.04757, 0.2536, 0.728, 0.2298, 0.6942, 0.2299, 0.6942, 0.1841, 0.728, 0.1839, 0.1886, 0.2564, 0.1891, 0.2397, 0.2159, 0.2735, 0.2266, 0.2775, 0.2266, 0.3035, 0.1886, 0.3035, 0.6366, 0.4824, 0.6366, 0.5282, 0.5985, 0.5282, 0.5985, 0.4824, 0.6354, 0.4334, 0.5974, 0.4334, 0.5974, 0.3875, 0.6354, 0.3875, 0.07994, 0.5084, 0.07994, 0.5544, 0.03714, 0.5544, 0.03714, 0.5084, 0.6366, 0.4824, 0.6746, 0.4824, 0.6746, 0.5252, 0.6366, 0.5252, 0.1886, 0.5471, 0.1886, 0.5011, 0.2314, 0.5011, 0.2314, 0.5471, 0.2266, 0.6822, 0.1886, 0.6822, 0.1886, 0.6394, 0.2266, 0.6394, 0.6362, 0.3392, 0.6362, 0.3851, 0.5982, 0.3851, 0.5982, 0.3392, 0.5149, 0.6225, 0.5529, 0.6224, 0.5529, 0.6673, 0.5149, 0.6673, 0.236, 0.4365, 0.2808, 0.4365, 0.2808, 0.4843, 0.236, 0.4843, 0.5149, 0.5746, 0.5529, 0.5746, 0.5529, 0.6224, 0.5149, 0.6224, 0.4257, 0.4356, 0.4706, 0.4356, 0.4706, 0.4834, 0.4257, 0.4834, 0.6178, 0.112, 0.5798, 0.112, 0.5798, 0.06409, 0.6178, 0.06409, 0.6305, 0.6689, 0.6305, 0.6241, 0.6685, 0.6241, 0.6685, 0.6689, 0.5982, 0.3871, 0.5602, 0.3871, 0.5602, 0.3392, 0.5982, 0.3392, 0.0967, 0.0, 0.1446, 2.787e-08, 0.1446, 0.06194, 0.0967, 0.06194, 0.09132, 0.2926, 0.1293, 0.2926, 0.1293, 0.3546, 0.09132, 0.3546, 0.09305, 0.06409, 0.141, 0.06409, 0.141, 0.126, 0.09305, 0.126, 0.08559, 0.3155, 0.04757, 0.3155, 0.04757, 0.2536, 0.08559, 0.2536, 0.03714, 0.6023, 0.03714, 0.5544, 0.07517, 0.5544, 0.07517, 0.6023, 0.1293, 0.6375, 0.09132, 0.6375, 0.09132, 0.5918, 0.1293, 0.5917, 0.3761, 0.2907, 0.3303, 0.2907, 0.3303, 0.24, 0.3761, 0.24, 0.2847, 0.5316, 0.3227, 0.5316, 0.3227, 0.5823, 0.2847, 0.5823, 0.2344, 0.3542, 0.1886, 0.3542, 0.1886, 0.3035, 0.2344, 0.3035, 0.5798, 0.1148, 0.5418, 0.1148, 0.5418, 0.06409, 0.5798, 0.06409, 0.1886, 0.6394, 0.1886, 0.5936, 0.2266, 0.5936, 0.2266, 0.6394, 0.6299, 0.4817, 0.5919, 0.4817, 0.5919, 0.4352, 0.6299, 0.4352, 0.3293, 0.05146, 0.2828, 0.05146, 0.2828, 0.0, 0.3293, 1.115e-08, 0.5127, 0.1293, 0.5507, 0.1293, 0.5507, 0.1808, 0.5127, 0.1808, 0.3281, 0.1808, 0.2816, 0.1808, 0.2816, 0.1293, 0.3281, 0.1293, 0.551, 0.2876, 0.513, 0.2876, 0.513, 0.2362, 0.551, 0.2362, 0.6338, 0.5284, 0.6338, 0.5749, 0.5957, 0.5749, 0.5957, 0.5284, 0.6613, 0.2782, 0.6233, 0.2782, 0.6233, 0.2328, 0.6613, 0.2328, 0.1886, 0.1293, 0.234, 0.1293, 0.234, 0.1874, 0.1886, 0.1874, 0.3715, 0.4475, 0.3335, 0.4475, 0.3335, 0.3894, 0.3715, 0.3894, 0.2314, 0.1222, 0.186, 0.1222, 0.186, 0.06409, 0.2314, 0.06409, 0.1778, 0.4473, 0.1398, 0.4473, 0.1398, 0.3892, 0.1778, 0.3892, 0.6639, 0.0, 0.6639, 0.04539, 0.6258, 0.04539, 0.6258, 1.268e-07, 0.6599, 0.1747, 0.6219, 0.1747, 0.6219, 0.1293, 0.6599, 0.1293, 0.7519, 0.3311, 0.7519, 0.2857, 0.7828, 0.2857, 0.7828, 0.3311, 1.115e-08, 0.8648, 0.0, 0.8267, 0.03092, 0.8267, 0.03092, 0.8648, 0.03092, 0.7353, 0.03092, 0.7807, 0.0, 0.7807, 2.23e-08, 0.7353, 0.06488, 0.828, 0.06488, 0.866, 0.03396, 0.866, 0.03396, 0.828, 0.6613, 0.1874, 0.6613, 0.2328, 0.6233, 0.2328, 0.6233, 0.1874, 0.9647, 0.8546, 0.9761, 0.8546, 0.9762, 0.9009, 0.9589, 0.9009, 0.7057, 0.3875, 0.7025, 0.4339, 0.692, 0.4339, 0.6932, 0.3875, 0.05276, 0.9828, 0.03672, 0.9901, 0.0342, 0.9757, 0.0513, 0.9724, 0.4706, 0.6242, 0.4706, 0.5779, 0.4851, 0.5779, 0.4851, 0.6242, 0.5449, 0.8053, 0.556, 0.808, 0.5541, 0.8204, 0.5427, 0.8196, 0.6932, 0.3875, 0.692, 0.4339, 0.6843, 0.4339, 0.6839, 0.3875, 0.0513, 0.9724, 0.0342, 0.9757, 0.03396, 0.9647, 0.0513, 0.9645, 0.4851, 0.6242, 0.4851, 0.5779, 0.4959, 0.5779, 0.4959, 0.6242, 0.5427, 0.8196, 0.5541, 0.8204, 0.5541, 0.8299, 0.5427, 0.8306, 0.6839, 0.3875, 0.6843, 0.4339, 0.6744, 0.4339, 0.6721, 0.3875, 0.0513, 0.9645, 0.03396, 0.9647, 0.03587, 0.9503, 0.05276, 0.9541, 0.4959, 0.6242, 0.4959, 0.5779, 0.5095, 0.5778, 0.5095, 0.6241, 0.5427, 0.8306, 0.5541, 0.8299, 0.556, 0.8423, 0.5449, 0.845, 0.5095, 0.7636, 0.5148, 0.81, 0.4992, 0.81, 0.4992, 0.7636, 0.9816, 0.4743, 0.9919, 0.4743, 0.9919, 0.519, 0.9763, 0.519, 0.1379, 0.8705, 0.1379, 0.9153, 0.13, 0.9149, 0.1287, 0.87, 0.09132, 0.7703, 0.07488, 0.7757, 0.0719, 0.7638, 0.08906, 0.7615, 0.3139, 0.8104, 0.3139, 0.7657, 0.3245, 0.7656, 0.3245, 0.8103, 0.2739, 0.6736, 0.2847, 0.6774, 0.2819, 0.6877, 0.2707, 0.6855, 0.1287, 0.87, 0.13, 0.9149, 0.1236, 0.9146, 0.1214, 0.8697, 0.08906, 0.7615, 0.0719, 0.7638, 0.07076, 0.7532, 0.08811, 0.7536, 0.3245, 0.8103, 0.3245, 0.7656, 0.333, 0.7655, 0.333, 0.8102, 0.2707, 0.6855, 0.2819, 0.6877, 0.2807, 0.6968, 0.2693, 0.6961, 0.1214, 0.8697, 0.1236, 0.9146, 0.1179, 0.9144, 0.1148, 0.8694, 0.08811, 0.7536, 0.07076, 0.7532, 0.07099, 0.7425, 0.08811, 0.7456, 0.7931, 0.8597, 0.7931, 0.815, 0.8006, 0.815, 0.8006, 0.8597, 0.2693, 0.6961, 0.2807, 0.6968, 0.2807, 0.7061, 0.2693, 0.7068, 0.5148, 0.9282, 0.5123, 0.9729, 0.5062, 0.9729, 0.5075, 0.9282, 0.08811, 0.7456, 0.07099, 0.7425, 0.07258, 0.7319, 0.08906, 0.7377, 0.8006, 0.8597, 0.8006, 0.815, 0.8091, 0.815, 0.8091, 0.8597, 0.2693, 0.7068, 0.2807, 0.7061, 0.2819, 0.7152, 0.2707, 0.7174, 0.5075, 0.9282, 0.5062, 0.9729, 0.4984, 0.9729, 0.4983, 0.9282, 0.08906, 0.7377, 0.07258, 0.7319, 0.07607, 0.7201, 0.09132, 0.7289, 0.8091, 0.8597, 0.8091, 0.815, 0.8198, 0.815, 0.8198, 0.8597, 0.2707, 0.7174, 0.2819, 0.7152, 0.2847, 0.7255, 0.2739, 0.7293, 0.9825, 0.0447, 0.9759, 0.0, 0.9928, 7.802e-05, 0.9928, 0.04478, 0.9681, 0.5231, 0.9783, 0.5231, 0.9783, 0.5698, 0.9615, 0.5699, 0.973, 0.1801, 0.9729, 0.2269, 0.9637, 0.2268, 0.9619, 0.1801, 0.9885, 0.3189, 0.9725, 0.3263, 0.9699, 0.3115, 0.987, 0.3082, 0.9283, 0.2328, 0.9283, 0.2796, 0.9154, 0.2796, 0.9154, 0.2328, 0.1282, 0.7308, 0.1393, 0.7336, 0.1373, 0.7464, 0.1258, 0.7456, 0.9619, 0.1801, 0.9637, 0.2268, 0.9577, 0.2269, 0.9546, 0.1801, 0.987, 0.3082, 0.9699, 0.3115, 0.9697, 0.3005, 0.987, 0.3003, 0.9154, 0.2328, 0.9154, 0.2796, 0.907, 0.2796, 0.907, 0.2328, 0.1258, 0.7456, 0.1373, 0.7464, 0.1373, 0.7558, 0.1258, 0.7566, 0.1778, 0.4367, 0.1793, 0.3897, 0.1876, 0.3892, 0.1876, 0.4362, 0.987, 0.3003, 0.9697, 0.3005, 0.9717, 0.2857, 0.9885, 0.2895, 0.09121, 0.5086, 0.09121, 0.5553, 0.07994, 0.5552, 0.07994, 0.5084, 0.1258, 0.7566, 0.1373, 0.7558, 0.1393, 0.7686, 0.1282, 0.7714, 0.179, 0.6811, 0.1743, 0.6343, 0.1883, 0.6344, 0.1883, 0.6811, 0.2311, 0.7283, 0.2218, 0.7283, 0.2218, 0.6822, 0.2358, 0.6822, 0.5127, 0.1294, 0.5096, 0.1756, 0.502, 0.1756, 0.5039, 0.1293, 0.2353, 0.8691, 0.2189, 0.8745, 0.216, 0.8629, 0.2332, 0.8606, 0.2836, 0.2399, 0.2374, 0.24, 0.2375, 0.2299, 0.2837, 0.2299, 0.3224, 0.6736, 0.3332, 0.6774, 0.3305, 0.6873, 0.3193, 0.6851, 0.5039, 0.1293, 0.502, 0.1756, 0.4948, 0.1756, 0.4955, 0.1293, 0.2332, 0.8606, 0.216, 0.8629, 0.2149, 0.8523, 0.2322, 0.8527, 0.2837, 0.2299, 0.2375, 0.2299, 0.2376, 0.2201, 0.2837, 0.2201, 0.3193, 0.6851, 0.3305, 0.6873, 0.3293, 0.6964, 0.3179, 0.6957, 0.4955, 0.1293, 0.4948, 0.1756, 0.4872, 0.1756, 0.4866, 0.1293, 0.2322, 0.8527, 0.2149, 0.8523, 0.2151, 0.8416, 0.2322, 0.8447, 0.2837, 0.2201, 0.2376, 0.2201, 0.2376, 0.2099, 0.2838, 0.2098, 0.3179, 0.6957, 0.3293, 0.6964, 0.3293, 0.7057, 0.3179, 0.7064, 0.4866, 0.1293, 0.4872, 0.1756, 0.4794, 0.1756, 0.4775, 0.1293, 0.2322, 0.8447, 0.2151, 0.8416, 0.2167, 0.831, 0.2332, 0.8369, 0.2838, 0.2098, 0.2376, 0.2099, 0.2376, 0.1993, 0.2838, 0.1993, 0.3179, 0.7064, 0.3293, 0.7057, 0.3305, 0.7148, 0.3193, 0.717, 0.4775, 0.1293, 0.4794, 0.1756, 0.4706, 0.1756, 0.4672, 0.1294, 0.2332, 0.8369, 0.2167, 0.831, 0.2201, 0.8196, 0.2353, 0.8283, 0.2838, 0.1993, 0.2376, 0.1993, 0.2376, 0.1874, 0.2838, 0.1874, 0.3193, 0.717, 0.3305, 0.7148, 0.3332, 0.7247, 0.3224, 0.7285, 0.9705, 0.4743, 0.9763, 0.5205, 0.9591, 0.5205, 0.9591, 0.4743, 0.03318, 0.3081, 0.04344, 0.2939, 0.04344, 0.3114, 0.03757, 0.312, 0.2797, 0.1144, 0.2856, 0.114, 0.2856, 0.1255, 0.2761, 0.1191, 0.3257, 0.6731, 0.3203, 0.6731, 0.3203, 0.6269, 0.3257, 0.6269, 0.3311, 0.6731, 0.3257, 0.6731, 0.3257, 0.6269, 0.3311, 0.6269, 0.9707, 0.3372, 0.9808, 0.3372, 0.9811, 0.3835, 0.9644, 0.3835, 0.9657, 0.06413, 0.9758, 0.06409, 0.9822, 0.1104, 0.9655, 0.1104, 0.9735, 0.6637, 0.962, 0.6637, 0.962, 0.6187, 0.9792, 0.6187, 0.468, 0.1874, 0.5132, 0.1907, 0.5131, 0.2002, 0.468, 0.1984, 0.1886, 0.7766, 0.1734, 0.7854, 0.1698, 0.7732, 0.1862, 0.7674, 0.185, 0.2927, 0.1399, 0.2926, 0.14, 0.2798, 0.185, 0.28, 0.08053, 0.581, 0.09132, 0.5849, 0.0884, 0.5955, 0.07715, 0.5933, 0.468, 0.1984, 0.5131, 0.2002, 0.5131, 0.208, 0.4679, 0.2075, 0.1862, 0.7674, 0.1698, 0.7732, 0.1682, 0.7626, 0.1853, 0.7595, 0.185, 0.28, 0.14, 0.2798, 0.14, 0.2693, 0.185, 0.2695, 0.07715, 0.5933, 0.0884, 0.5955, 0.08722, 0.6047, 0.07579, 0.6039, 0.4679, 0.2075, 0.5131, 0.208, 0.5131, 0.2155, 0.4679, 0.2163, 0.1853, 0.7595, 0.1682, 0.7626, 0.1679, 0.752, 0.1853, 0.7515, 0.185, 0.2695, 0.14, 0.2693, 0.1399, 0.2592, 0.185, 0.2593, 0.07579, 0.6039, 0.08722, 0.6047, 0.08722, 0.6139, 0.07579, 0.6146, 0.4679, 0.2163, 0.5131, 0.2155, 0.5131, 0.2227, 0.468, 0.2246, 0.1853, 0.7515, 0.1679, 0.752, 0.1691, 0.7413, 0.1862, 0.7437, 0.185, 0.2593, 0.1399, 0.2592, 0.1399, 0.2495, 0.185, 0.2497, 0.07579, 0.6146, 0.08722, 0.6139, 0.0884, 0.623, 0.07715, 0.6252, 0.468, 0.2246, 0.5131, 0.2227, 0.5132, 0.2306, 0.468, 0.2339, 0.1862, 0.7437, 0.1691, 0.7413, 0.1722, 0.729, 0.1886, 0.7345, 0.185, 0.2497, 0.1399, 0.2495, 0.1398, 0.2389, 0.1849, 0.239, 0.07715, 0.6252, 0.0884, 0.623, 0.09132, 0.6336, 0.08053, 0.6375, 0.135, 0.6857, 0.1396, 0.7308, 0.1258, 0.7308, 0.1258, 0.6857, 0.1793, 0.682, 0.1884, 0.682, 0.1884, 0.7281, 0.1747, 0.7282, 0.09091, 0.3646, 0.09091, 0.411, 0.08332, 0.4105, 0.08189, 0.3641, 0.9384, 0.9862, 0.9215, 0.9899, 0.9197, 0.9759, 0.937, 0.9761, 0.1293, 0.3389, 0.1293, 0.2928, 0.1397, 0.2926, 0.1397, 0.3388, 0.3698, 0.633, 0.3809, 0.6356, 0.3791, 0.6477, 0.3676, 0.6469, 0.3467, 0.9295, 0.3436, 0.9757, 0.3375, 0.9757, 0.3393, 0.9295, 0.937, 0.9761, 0.9197, 0.9759, 0.9199, 0.9648, 0.937, 0.9682, 0.4226, 0.8902, 0.4226, 0.9364, 0.4141, 0.9364, 0.4141, 0.8902, 0.3676, 0.6469, 0.3791, 0.6477, 0.3791, 0.6572, 0.3676, 0.658, 0.3393, 0.9295, 0.3375, 0.9757, 0.3289, 0.9757, 0.3288, 0.9295, 0.937, 0.9682, 0.9199, 0.9648, 0.9223, 0.9509, 0.9384, 0.9581, 0.4141, 0.8902, 0.4141, 0.9364, 0.4019, 0.9364, 0.4019, 0.8902, 0.3676, 0.658, 0.3791, 0.6572, 0.3809, 0.6693, 0.3698, 0.6719, 0.9684, 0.4308, 0.9618, 0.3847, 0.9787, 0.3848, 0.9787, 0.4309, 0.9795, 0.1802, 0.9898, 0.1801, 0.9898, 0.2253, 0.973, 0.2254, 0.9923, 0.8546, 0.9922, 0.8998, 0.9848, 0.8998, 0.9835, 0.8546, 0.3796, 0.8694, 0.3643, 0.8781, 0.361, 0.8668, 0.3775, 0.861, 0.2149, 0.8196, 0.2149, 0.8648, 0.2047, 0.8648, 0.2047, 0.8196, 0.4131, 0.7645, 0.4239, 0.7682, 0.4213, 0.778, 0.41, 0.7758, 0.9835, 0.8546, 0.9848, 0.8998, 0.9786, 0.8998, 0.9762, 0.8546, 0.3775, 0.861, 0.361, 0.8668, 0.3594, 0.8562, 0.3765, 0.8531, 0.2047, 0.8196, 0.2047, 0.8648, 0.1962, 0.8648, 0.1962, 0.8196, 0.41, 0.7758, 0.4213, 0.778, 0.4201, 0.7872, 0.4087, 0.7864, 0.8954, 0.7649, 0.8984, 0.7194, 0.9042, 0.7191, 0.902, 0.7646, 0.3765, 0.8531, 0.3594, 0.8562, 0.3592, 0.8455, 0.3765, 0.8451, 0.1962, 0.8196, 0.1962, 0.8648, 0.1886, 0.8648, 0.1886, 0.8196, 0.4087, 0.7864, 0.4201, 0.7872, 0.4201, 0.7964, 0.4087, 0.7971, 0.902, 0.7646, 0.9042, 0.7191, 0.9106, 0.7189, 0.9094, 0.7643, 0.3765, 0.8451, 0.3592, 0.8455, 0.3603, 0.8349, 0.3775, 0.8372, 0.2172, 0.8189, 0.2172, 0.7737, 0.2257, 0.7738, 0.2257, 0.819, 0.4087, 0.7971, 0.4201, 0.7964, 0.4213, 0.8056, 0.41, 0.8078, 0.9094, 0.7643, 0.9106, 0.7189, 0.9182, 0.7185, 0.9182, 0.7639, 0.3775, 0.8372, 0.3603, 0.8349, 0.3631, 0.8235, 0.3796, 0.8288, 0.2257, 0.819, 0.2257, 0.7738, 0.2358, 0.7739, 0.2358, 0.8191, 0.41, 0.8078, 0.4213, 0.8056, 0.4239, 0.8153, 0.4131, 0.8191, 0.5857, 0.9739, 0.5805, 0.9287, 0.596, 0.9287, 0.596, 0.974, 0.4596, 0.7651, 0.4699, 0.7651, 0.4699, 0.8132, 0.4543, 0.8132, 0.6709, 0.3392, 0.6686, 0.3874, 0.6583, 0.3874, 0.6586, 0.3392, 0.982, 0.4679, 0.9651, 0.4718, 0.9631, 0.4568, 0.9804, 0.4571, 0.4706, 0.5777, 0.4706, 0.5296, 0.4847, 0.5297, 0.4847, 0.5778, 0.2329, 0.7692, 0.2218, 0.7664, 0.2238, 0.7535, 0.2353, 0.7543, 0.6586, 0.3392, 0.6583, 0.3874, 0.6505, 0.3874, 0.6493, 0.3392, 0.9804, 0.4571, 0.9631, 0.4568, 0.9633, 0.4458, 0.9804, 0.4491, 0.4847, 0.5778, 0.4847, 0.5297, 0.4955, 0.5297, 0.4955, 0.5778, 0.2353, 0.7543, 0.2238, 0.7535, 0.2238, 0.7441, 0.2353, 0.7433, 0.6493, 0.3392, 0.6505, 0.3874, 0.6396, 0.3874, 0.6362, 0.3392, 0.9804, 0.4491, 0.9633, 0.4458, 0.966, 0.4309, 0.982, 0.4383, 0.4955, 0.5778, 0.4955, 0.5297, 0.5106, 0.5297, 0.5106, 0.5778, 0.2353, 0.7433, 0.2238, 0.7441, 0.2218, 0.7312, 0.2329, 0.7283, 0.9702, 7.445e-06, 0.9759, 0.0481, 0.9587, 0.0481, 0.9587, 0.0, 0.4734, 0.1111, 0.4734, 0.1286, 0.4631, 0.1144, 0.4675, 0.1105, 0.2864, 0.06252, 0.2828, 0.05784, 0.2923, 0.05146, 0.2923, 0.06292, 0.2778, 0.6726, 0.2724, 0.6726, 0.2724, 0.6251, 0.2778, 0.6251, 0.2832, 0.6726, 0.2778, 0.6726, 0.2778, 0.6251, 0.2832, 0.6251, 0.1782, 0.7854, 0.1884, 0.7855, 0.1886, 0.8329, 0.1719, 0.8329, 0.9604, 0.6695, 0.9705, 0.6694, 0.9768, 0.7169, 0.9602, 0.7169, 0.09305, 0.126, 0.1389, 0.126, 0.1389, 0.1428, 0.09305, 0.1428, 0.09305, 0.1428, 0.1389, 0.1428, 0.1389, 0.1898, 0.09305, 0.1898, 0.7881, 0.2317, 0.7881, 0.1839, 0.7898, 0.1839, 0.7898, 0.2317, 0.7898, 0.2317, 0.7898, 0.1839, 0.8156, 0.1839, 0.8156, 0.2317, 0.2374, 0.2397, 0.2374, 0.2856, 0.2266, 0.2855, 0.2266, 0.2397, 0.6223, 0.8161, 0.6223, 0.8619, 0.5963, 0.8619, 0.5963, 0.8161])
me_wall_005.materials.append(mat_material_001)
me_wall_005.use_remesh_preserve_volume = False
me_wall_005.use_remesh_preserve_attributes = False
me_wall_005.use_mirror_vertex_groups = False
me_wall_005.update()

# ---- objects
ob_wall = bpy.data.objects.new('Wall', me_wall_005)
ob_lamp = bpy.data.objects.new('Lamp', light_lamp)
ob_camera = bpy.data.objects.new('Camera', cam_camera)

# ---- transforms, parenting, visibility, modifiers, constraints
ob_wall.location = (0.0, 0.0, 0.0)
ob_wall.lineart.crease_threshold = 0.0
ob_lamp.location = (4.076, 1.005, 5.904)
ob_lamp.rotation_euler = (0.6503, 0.05522, 1.866)
ob_lamp.lock_rotations_4d = False
ob_lamp.empty_display_type = 'ARROWS'
ob_lamp.color = (0.0, 0.0, 0.0, 0.0)
ob_lamp.lineart.crease_threshold = 0.0
ob_camera.location = (5.078, -77.34, 14.98)
ob_camera.rotation_euler = (1.571, -0.0, 0.0)
ob_camera.scale = (1.0, 1.0, 1.0)
ob_camera.lock_rotations_4d = False
ob_camera.empty_display_type = 'ARROWS'
ob_camera.color = (0.0, 0.0, 0.0, 0.0)
ob_camera.display_type = 'WIRE'
ob_camera.lineart.crease_threshold = 0.0

# ---- collection membership
col_collection_1.objects.link(ob_wall)
col_collection_1.objects.link(ob_lamp)
col_collection_1.objects.link(ob_camera)

# ---- scene / render settings (as saved in the file)
scene.camera = ob_camera
scene.frame_start = 1; scene.frame_end = 250; scene.frame_set(1)
scene.render.engine = 'CYCLES'
scene.render.resolution_percentage = 50
scene.render.dither_intensity = 0.0
scene.render.film_transparent = True
scene.cycles.use_denoising = False
scene.cycles.samples = 128
scene.cycles.sampling_pattern = 'TABULATED_SOBOL'
scene.cycles.use_adaptive_sampling = False
scene.cycles.use_light_tree = False
scene.cycles.blur_glossy = 0.0
scene.cycles.sample_clamp_indirect = 0.0
scene.view_settings.view_transform = 'Standard'
bpy.context.view_layer.update()
